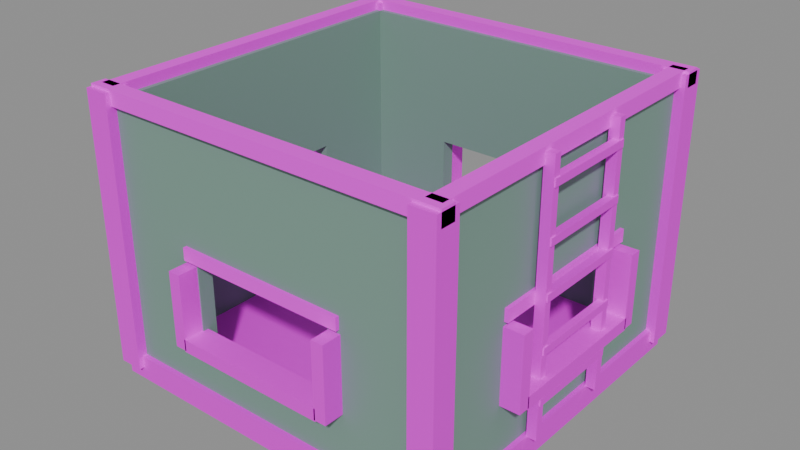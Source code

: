 # Source: bin.blend  (saved by Blender 5.2.45; exported with 4.5.12 LTS)
import bpy
from mathutils import Matrix  # noqa: F401  (used for matrix-valued properties, if any)

bpy.ops.wm.read_factory_settings(use_empty=True)
scene = bpy.context.scene
scene.name = 'Scene'

# ---- images (referenced by path relative to the original .blend; pixels are not part of the script)
import os
ASSET_DIR = os.environ.get("B2B_ASSET_DIR", "")  # directory of the original .blend (textures are referenced by path, not embedded)
HERE = os.path.dirname(os.path.abspath(__file__))  # packed textures are extracted next to this script under _unpacked/

def load_image(name, relpath, width, height, colorspace="sRGB"):
    """Load a texture the original file referenced (path relative to the .blend, or extracted next to this script)."""
    p = next((c for c in (os.path.join(HERE, relpath), os.path.join(ASSET_DIR, relpath)) if relpath and os.path.exists(c)), "")
    if p:
        img = bpy.data.images.load(p, check_existing=True)
        img.name = name
    else:  # same state as the original file: an image datablock whose file is absent (Cycles renders it pink)
        img = bpy.data.images.new(name, width, height)
        img.source = "FILE"
        img.filepath = "//" + (relpath or name)
    img.colorspace_settings.name = colorspace
    return img
img_t_qd_steelplate_png = load_image('T_QD_SteelPlate.png', 'T_QD_SteelPlate.png', 1024, 1024, 'sRGB')
img_t_qd_hazard_png = load_image('T_QD_Hazard.png', 'T_QD_Hazard.png', 1024, 1024, 'sRGB')

# ---- materials (node trees are filled in below, after node groups)
mat_steelplate = bpy.data.materials.new('SteelPlate')
mat_steelplate.diffuse_color = (0.38, 0.4, 0.42, 1.0)
mat_steelgreen = bpy.data.materials.new('SteelGreen')
mat_steelgreen.diffuse_color = (0.22, 0.36, 0.3, 1.0)
mat_hazard = bpy.data.materials.new('Hazard')
mat_hazard.diffuse_color = (0.45, 0.38, 0.2, 1.0)

# ---- material node trees
mat_steelplate.use_nodes = True; mat_steelplate.node_tree.nodes.clear()
_N = mat_steelplate.node_tree.nodes; _L = mat_steelplate.node_tree.links
n0 = _N.new('ShaderNodeOutputMaterial'); n0.name = 'Material Output'; n0.location = (0, 0)
n1 = _N.new('ShaderNodeBsdfPrincipled'); n1.name = 'Principled BSDF'; n1.location = (0, 0)
n1.inputs[1].default_value = 0.2
n1.inputs[2].default_value = 0.65
n1.inputs[10].default_value = 0.005
n2 = _N.new('ShaderNodeVertexColor'); n2.name = 'Color Attribute'; n2.location = (0, 0)
n2.layer_name = 'Col'
n3 = _N.new('ShaderNodeMix'); n3.name = 'Mix'; n3.location = (0, 0)
n3.data_type = 'RGBA'
n3.blend_type = 'MULTIPLY'
n3.inputs[0].default_value = 1.0
n4 = _N.new('ShaderNodeTexImage'); n4.name = 'Image Texture'; n4.location = (0, 0)
n4.image = img_t_qd_steelplate_png
n4.interpolation = 'Closest'
_L.new(n1.outputs[0], n0.inputs[0])
_L.new(n2.outputs[0], n3.inputs[7])
_L.new(n4.outputs[0], n3.inputs[6])
_L.new(n3.outputs[2], n1.inputs[0])
n0.is_active_output = True
mat_steelgreen.use_nodes = True; mat_steelgreen.node_tree.nodes.clear()
_N = mat_steelgreen.node_tree.nodes; _L = mat_steelgreen.node_tree.links
n0 = _N.new('ShaderNodeOutputMaterial'); n0.name = 'Material Output'; n0.location = (0, 0)
n1 = _N.new('ShaderNodeBsdfPrincipled'); n1.name = 'Principled BSDF'; n1.location = (0, 0)
n1.inputs[1].default_value = 0.2
n1.inputs[2].default_value = 0.8
n1.inputs[10].default_value = 0.005
n2 = _N.new('ShaderNodeVertexColor'); n2.name = 'Color Attribute'; n2.location = (0, 0)
n2.layer_name = 'Col'
n3 = _N.new('ShaderNodeMix'); n3.name = 'Mix'; n3.location = (0, 0)
n3.data_type = 'RGBA'
n3.blend_type = 'MULTIPLY'
n3.inputs[0].default_value = 1.0
n3.inputs[6].default_value = (0.22, 0.36, 0.3, 1.0)
_L.new(n1.outputs[0], n0.inputs[0])
_L.new(n2.outputs[0], n3.inputs[7])
_L.new(n3.outputs[2], n1.inputs[0])
n0.is_active_output = True
mat_hazard.use_nodes = True; mat_hazard.node_tree.nodes.clear()
_N = mat_hazard.node_tree.nodes; _L = mat_hazard.node_tree.links
n0 = _N.new('ShaderNodeOutputMaterial'); n0.name = 'Material Output'; n0.location = (0, 0)
n1 = _N.new('ShaderNodeBsdfPrincipled'); n1.name = 'Principled BSDF'; n1.location = (0, 0)
n1.inputs[2].default_value = 0.8
n1.inputs[10].default_value = 0.005
n2 = _N.new('ShaderNodeVertexColor'); n2.name = 'Color Attribute'; n2.location = (0, 0)
n2.layer_name = 'Col'
n3 = _N.new('ShaderNodeMix'); n3.name = 'Mix'; n3.location = (0, 0)
n3.data_type = 'RGBA'
n3.blend_type = 'MULTIPLY'
n3.inputs[0].default_value = 1.0
n4 = _N.new('ShaderNodeTexImage'); n4.name = 'Image Texture'; n4.location = (0, 0)
n4.image = img_t_qd_hazard_png
n4.interpolation = 'Closest'
_L.new(n1.outputs[0], n0.inputs[0])
_L.new(n2.outputs[0], n3.inputs[7])
_L.new(n4.outputs[0], n3.inputs[6])
_L.new(n3.outputs[2], n1.inputs[0])
n0.is_active_output = True

# ---- meshes
me_body_steelplate = bpy.data.meshes.new('Body_SteelPlate')
me_body_steelplate.from_pydata([(-0.73, 0.73, 0.0), (0.73, 0.73, 0.0), (0.73, -0.73, 0.0), (-0.73, -0.73, 0.0), (-0.73, 0.73, 0.1), (0.73, 0.73, 0.1), (0.73, -0.73, 0.1), (-0.73, -0.73, 0.1), (-0.75, 0.75, 0.05), (-0.65, 0.75, 0.05), (-0.65, 0.65, 0.05), (-0.75, 0.65, 0.05), (-0.75, 0.75, 1.15), (-0.65, 0.75, 1.15), (-0.65, 0.65, 1.15), (-0.75, 0.65, 1.15), (-0.75, -0.65, 0.05), (-0.65, -0.65, 0.05), (-0.65, -0.75, 0.05), (-0.75, -0.75, 0.05), (-0.75, -0.65, 1.15), (-0.65, -0.65, 1.15), (-0.65, -0.75, 1.15), (-0.75, -0.75, 1.15), (0.65, 0.75, 0.05), (0.75, 0.75, 0.05), (0.75, 0.65, 0.05), (0.65, 0.65, 0.05), (0.65, 0.75, 1.15), (0.75, 0.75, 1.15), (0.75, 0.65, 1.15), (0.65, 0.65, 1.15), (0.65, -0.65, 0.05), (0.75, -0.65, 0.05), (0.75, -0.75, 0.05), (0.65, -0.75, 0.05), (0.65, -0.65, 1.15), (0.75, -0.65, 1.15), (0.75, -0.75, 1.15), (0.65, -0.75, 1.15), (0.69, 0.31, 0.295), (0.79, 0.31, 0.295), (0.79, -0.31, 0.295), (0.69, -0.31, 0.295), (0.69, 0.31, 0.345), (0.79, 0.31, 0.345), (0.79, -0.31, 0.345), (0.69, -0.31, 0.345), (0.69, 0.355, 0.3), (0.79, 0.355, 0.3), (0.79, 0.305, 0.3), (0.69, 0.305, 0.3), (0.69, 0.355, 0.6), (0.79, 0.355, 0.6), (0.79, 0.305, 0.6), (0.69, 0.305, 0.6), (0.69, -0.305, 0.3), (0.79, -0.305, 0.3), (0.79, -0.355, 0.3), (0.69, -0.355, 0.3), (0.69, -0.305, 0.6), (0.79, -0.305, 0.6), (0.79, -0.355, 0.6), (0.69, -0.355, 0.6), (-0.79, 0.31, 0.295), (-0.69, 0.31, 0.295), (-0.69, -0.31, 0.295), (-0.79, -0.31, 0.295), (-0.79, 0.31, 0.345), (-0.69, 0.31, 0.345), (-0.69, -0.31, 0.345), (-0.79, -0.31, 0.345), (-0.79, 0.355, 0.3), (-0.69, 0.355, 0.3), (-0.69, 0.305, 0.3), (-0.79, 0.305, 0.3), (-0.79, 0.355, 0.6), (-0.69, 0.355, 0.6), (-0.69, 0.305, 0.6), (-0.79, 0.305, 0.6), (-0.79, -0.305, 0.3), (-0.69, -0.305, 0.3), (-0.69, -0.355, 0.3), (-0.79, -0.355, 0.3), (-0.79, -0.305, 0.6), (-0.69, -0.305, 0.6), (-0.69, -0.355, 0.6), (-0.79, -0.355, 0.6), (-0.31, -0.69, 0.295), (0.31, -0.69, 0.295), (0.31, -0.79, 0.295), (-0.31, -0.79, 0.295), (-0.31, -0.69, 0.345), (0.31, -0.69, 0.345), (0.31, -0.79, 0.345), (-0.31, -0.79, 0.345), (-0.355, -0.69, 0.3), (-0.305, -0.69, 0.3), (-0.305, -0.79, 0.3), (-0.355, -0.79, 0.3), (-0.355, -0.69, 0.6), (-0.305, -0.69, 0.6), (-0.305, -0.79, 0.6), (-0.355, -0.79, 0.6), (0.305, -0.69, 0.3), (0.355, -0.69, 0.3), (0.355, -0.79, 0.3), (0.305, -0.79, 0.3), (0.305, -0.69, 0.6), (0.355, -0.69, 0.6), (0.355, -0.79, 0.6), (0.305, -0.79, 0.6), (-0.31, 0.79, 0.295), (0.31, 0.79, 0.295), (0.31, 0.69, 0.295), (-0.31, 0.69, 0.295), (-0.31, 0.79, 0.345), (0.31, 0.79, 0.345), (0.31, 0.69, 0.345), (-0.31, 0.69, 0.345), (-0.355, 0.79, 0.3), (-0.305, 0.79, 0.3), (-0.305, 0.69, 0.3), (-0.355, 0.69, 0.3), (-0.355, 0.79, 0.6), (-0.305, 0.79, 0.6), (-0.305, 0.69, 0.6), (-0.355, 0.69, 0.6), (0.305, 0.79, 0.3), (0.355, 0.79, 0.3), (0.355, 0.69, 0.3), (0.305, 0.69, 0.3), (0.305, 0.79, 0.6), (0.355, 0.79, 0.6), (0.355, 0.69, 0.6), (0.305, 0.69, 0.6), (0.725, 0.205, 0.095), (0.765, 0.205, 0.095), (0.765, 0.175, 0.095), (0.725, 0.175, 0.095), (0.725, 0.205, 1.145), (0.765, 0.205, 1.145), (0.765, 0.175, 1.145), (0.725, 0.175, 1.145), (0.725, -0.175, 0.095), (0.765, -0.175, 0.095), (0.765, -0.205, 0.095), (0.725, -0.205, 0.095), (0.725, -0.175, 1.145), (0.765, -0.175, 1.145), (0.765, -0.205, 1.145), (0.725, -0.205, 1.145), (0.74, 0.2, 0.235), (0.77, 0.2, 0.235), (0.77, -0.2, 0.235), (0.74, -0.2, 0.235), (0.74, 0.2, 0.265), (0.77, 0.2, 0.265), (0.77, -0.2, 0.265), (0.74, -0.2, 0.265), (0.74, 0.2, 0.435), (0.77, 0.2, 0.435), (0.77, -0.2, 0.435), (0.74, -0.2, 0.435), (0.74, 0.2, 0.465), (0.77, 0.2, 0.465), (0.77, -0.2, 0.465), (0.74, -0.2, 0.465), (0.74, 0.2, 0.635), (0.77, 0.2, 0.635), (0.77, -0.2, 0.635), (0.74, -0.2, 0.635), (0.74, 0.2, 0.665), (0.77, 0.2, 0.665), (0.77, -0.2, 0.665), (0.74, -0.2, 0.665), (0.74, 0.2, 0.835), (0.77, 0.2, 0.835), (0.77, -0.2, 0.835), (0.74, -0.2, 0.835), (0.74, 0.2, 0.865), (0.77, 0.2, 0.865), (0.77, -0.2, 0.865), (0.74, -0.2, 0.865), (0.74, 0.2, 1.035), (0.77, 0.2, 1.035), (0.77, -0.2, 1.035), (0.74, -0.2, 1.035), (0.74, 0.2, 1.065), (0.77, 0.2, 1.065), (0.77, -0.2, 1.065), (0.74, -0.2, 1.065)], [], [(0, 1, 2, 3), (4, 7, 6, 5), (0, 4, 5, 1), (1, 5, 6, 2), (2, 6, 7, 3), (3, 7, 4, 0), (8, 9, 10, 11), (12, 15, 14, 13), (8, 12, 13, 9), (9, 13, 14, 10), (10, 14, 15, 11), (11, 15, 12, 8), (16, 17, 18, 19), (20, 23, 22, 21), (16, 20, 21, 17), (17, 21, 22, 18), (18, 22, 23, 19), (19, 23, 20, 16), (24, 25, 26, 27), (28, 31, 30, 29), (24, 28, 29, 25), (25, 29, 30, 26), (26, 30, 31, 27), (27, 31, 28, 24), (32, 33, 34, 35), (36, 39, 38, 37), (32, 36, 37, 33), (33, 37, 38, 34), (34, 38, 39, 35), (35, 39, 36, 32), (40, 41, 42, 43), (44, 47, 46, 45), (40, 44, 45, 41), (41, 45, 46, 42), (42, 46, 47, 43), (43, 47, 44, 40), (48, 49, 50, 51), (52, 55, 54, 53), (48, 52, 53, 49), (49, 53, 54, 50), (50, 54, 55, 51), (51, 55, 52, 48), (56, 57, 58, 59), (60, 63, 62, 61), (56, 60, 61, 57), (57, 61, 62, 58), (58, 62, 63, 59), (59, 63, 60, 56), (64, 65, 66, 67), (68, 71, 70, 69), (64, 68, 69, 65), (65, 69, 70, 66), (66, 70, 71, 67), (67, 71, 68, 64), (72, 73, 74, 75), (76, 79, 78, 77), (72, 76, 77, 73), (73, 77, 78, 74), (74, 78, 79, 75), (75, 79, 76, 72), (80, 81, 82, 83), (84, 87, 86, 85), (80, 84, 85, 81), (81, 85, 86, 82), (82, 86, 87, 83), (83, 87, 84, 80), (88, 89, 90, 91), (92, 95, 94, 93), (88, 92, 93, 89), (89, 93, 94, 90), (90, 94, 95, 91), (91, 95, 92, 88), (96, 97, 98, 99), (100, 103, 102, 101), (96, 100, 101, 97), (97, 101, 102, 98), (98, 102, 103, 99), (99, 103, 100, 96), (104, 105, 106, 107), (108, 111, 110, 109), (104, 108, 109, 105), (105, 109, 110, 106), (106, 110, 111, 107), (107, 111, 108, 104), (112, 113, 114, 115), (116, 119, 118, 117), (112, 116, 117, 113), (113, 117, 118, 114), (114, 118, 119, 115), (115, 119, 116, 112), (120, 121, 122, 123), (124, 127, 126, 125), (120, 124, 125, 121), (121, 125, 126, 122), (122, 126, 127, 123), (123, 127, 124, 120), (128, 129, 130, 131), (132, 135, 134, 133), (128, 132, 133, 129), (129, 133, 134, 130), (130, 134, 135, 131), (131, 135, 132, 128), (136, 137, 138, 139), (140, 143, 142, 141), (136, 140, 141, 137), (137, 141, 142, 138), (138, 142, 143, 139), (139, 143, 140, 136), (144, 145, 146, 147), (148, 151, 150, 149), (144, 148, 149, 145), (145, 149, 150, 146), (146, 150, 151, 147), (147, 151, 148, 144), (152, 153, 154, 155), (156, 159, 158, 157), (152, 156, 157, 153), (153, 157, 158, 154), (154, 158, 159, 155), (155, 159, 156, 152), (160, 161, 162, 163), (164, 167, 166, 165), (160, 164, 165, 161), (161, 165, 166, 162), (162, 166, 167, 163), (163, 167, 164, 160), (168, 169, 170, 171), (172, 175, 174, 173), (168, 172, 173, 169), (169, 173, 174, 170), (170, 174, 175, 171), (171, 175, 172, 168), (176, 177, 178, 179), (180, 183, 182, 181), (176, 180, 181, 177), (177, 181, 182, 178), (178, 182, 183, 179), (179, 183, 180, 176), (184, 185, 186, 187), (188, 191, 190, 189), (184, 188, 189, 185), (185, 189, 190, 186), (186, 190, 191, 187), (187, 191, 188, 184)])
_uv = me_body_steelplate.uv_layers.new(name='UVMap')
_uv.uv.foreach_set('vector', [0.73, 0.73, -0.73, 0.73, -0.73, -0.73, 0.73, -0.73, -0.73, 0.73, -0.73, -0.73, 0.73, -0.73, 0.73, 0.73, -0.73, 0.0, -0.73, 0.1, 0.73, 0.1, 0.73, 0.0, -0.73, 0.0, -0.73, 0.1, 0.73, 0.1, 0.73, 0.0, -0.73, 0.0, -0.73, 0.1, 0.73, 0.1, 0.73, 0.0, -0.73, 0.0, -0.73, 0.1, 0.73, 0.1, 0.73, 0.0, 0.75, 0.75, 0.65, 0.75, 0.65, 0.65, 0.75, 0.65, -0.75, 0.75, -0.75, 0.65, -0.65, 0.65, -0.65, 0.75, -0.75, 0.05, -0.75, 1.15, -0.65, 1.15, -0.65, 0.05, -0.75, 0.05, -0.75, 1.15, -0.65, 1.15, -0.65, 0.05, 0.65, 0.05, 0.65, 1.15, 0.75, 1.15, 0.75, 0.05, 0.65, 0.05, 0.65, 1.15, 0.75, 1.15, 0.75, 0.05, 0.75, -0.65, 0.65, -0.65, 0.65, -0.75, 0.75, -0.75, -0.75, -0.65, -0.75, -0.75, -0.65, -0.75, -0.65, -0.65, -0.75, 0.05, -0.75, 1.15, -0.65, 1.15, -0.65, 0.05, 0.65, 0.05, 0.65, 1.15, 0.75, 1.15, 0.75, 0.05, 0.65, 0.05, 0.65, 1.15, 0.75, 1.15, 0.75, 0.05, -0.75, 0.05, -0.75, 1.15, -0.65, 1.15, -0.65, 0.05, -0.65, 0.75, -0.75, 0.75, -0.75, 0.65, -0.65, 0.65, 0.65, 0.75, 0.65, 0.65, 0.75, 0.65, 0.75, 0.75, 0.65, 0.05, 0.65, 1.15, 0.75, 1.15, 0.75, 0.05, -0.75, 0.05, -0.75, 1.15, -0.65, 1.15, -0.65, 0.05, -0.75, 0.05, -0.75, 1.15, -0.65, 1.15, -0.65, 0.05, 0.65, 0.05, 0.65, 1.15, 0.75, 1.15, 0.75, 0.05, -0.65, -0.65, -0.75, -0.65, -0.75, -0.75, -0.65, -0.75, 0.65, -0.65, 0.65, -0.75, 0.75, -0.75, 0.75, -0.65, 0.65, 0.05, 0.65, 1.15, 0.75, 1.15, 0.75, 0.05, 0.65, 0.05, 0.65, 1.15, 0.75, 1.15, 0.75, 0.05, -0.75, 0.05, -0.75, 1.15, -0.65, 1.15, -0.65, 0.05, -0.75, 0.05, -0.75, 1.15, -0.65, 1.15, -0.65, 0.05, -0.69, 0.31, -0.79, 0.31, -0.79, -0.31, -0.69, -0.31, 0.69, 0.31, 0.69, -0.31, 0.79, -0.31, 0.79, 0.31, 0.69, 0.295, 0.69, 0.345, 0.79, 0.345, 0.79, 0.295, -0.31, 0.295, -0.31, 0.345, 0.31, 0.345, 0.31, 0.295, -0.79, 0.295, -0.79, 0.345, -0.69, 0.345, -0.69, 0.295, -0.31, 0.295, -0.31, 0.345, 0.31, 0.345, 0.31, 0.295, -0.69, 0.355, -0.79, 0.355, -0.79, 0.305, -0.69, 0.305, 0.69, 0.355, 0.69, 0.305, 0.79, 0.305, 0.79, 0.355, 0.69, 0.3, 0.69, 0.6, 0.79, 0.6, 0.79, 0.3, -0.355, 0.3, -0.355, 0.6, -0.305, 0.6, -0.305, 0.3, -0.79, 0.3, -0.79, 0.6, -0.69, 0.6, -0.69, 0.3, 0.305, 0.3, 0.305, 0.6, 0.355, 0.6, 0.355, 0.3, -0.69, -0.305, -0.79, -0.305, -0.79, -0.355, -0.69, -0.355, 0.69, -0.305, 0.69, -0.355, 0.79, -0.355, 0.79, -0.305, 0.69, 0.3, 0.69, 0.6, 0.79, 0.6, 0.79, 0.3, 0.305, 0.3, 0.305, 0.6, 0.355, 0.6, 0.355, 0.3, -0.79, 0.3, -0.79, 0.6, -0.69, 0.6, -0.69, 0.3, -0.355, 0.3, -0.355, 0.6, -0.305, 0.6, -0.305, 0.3, 0.79, 0.31, 0.69, 0.31, 0.69, -0.31, 0.79, -0.31, -0.79, 0.31, -0.79, -0.31, -0.69, -0.31, -0.69, 0.31, -0.79, 0.295, -0.79, 0.345, -0.69, 0.345, -0.69, 0.295, -0.31, 0.295, -0.31, 0.345, 0.31, 0.345, 0.31, 0.295, 0.69, 0.295, 0.69, 0.345, 0.79, 0.345, 0.79, 0.295, -0.31, 0.295, -0.31, 0.345, 0.31, 0.345, 0.31, 0.295, 0.79, 0.355, 0.69, 0.355, 0.69, 0.305, 0.79, 0.305, -0.79, 0.355, -0.79, 0.305, -0.69, 0.305, -0.69, 0.355, -0.79, 0.3, -0.79, 0.6, -0.69, 0.6, -0.69, 0.3, -0.355, 0.3, -0.355, 0.6, -0.305, 0.6, -0.305, 0.3, 0.69, 0.3, 0.69, 0.6, 0.79, 0.6, 0.79, 0.3, 0.305, 0.3, 0.305, 0.6, 0.355, 0.6, 0.355, 0.3, 0.79, -0.305, 0.69, -0.305, 0.69, -0.355, 0.79, -0.355, -0.79, -0.305, -0.79, -0.355, -0.69, -0.355, -0.69, -0.305, -0.79, 0.3, -0.79, 0.6, -0.69, 0.6, -0.69, 0.3, 0.305, 0.3, 0.305, 0.6, 0.355, 0.6, 0.355, 0.3, 0.69, 0.3, 0.69, 0.6, 0.79, 0.6, 0.79, 0.3, -0.355, 0.3, -0.355, 0.6, -0.305, 0.6, -0.305, 0.3, 0.31, -0.69, -0.31, -0.69, -0.31, -0.79, 0.31, -0.79, -0.31, -0.69, -0.31, -0.79, 0.31, -0.79, 0.31, -0.69, -0.31, 0.295, -0.31, 0.345, 0.31, 0.345, 0.31, 0.295, 0.69, 0.295, 0.69, 0.345, 0.79, 0.345, 0.79, 0.295, -0.31, 0.295, -0.31, 0.345, 0.31, 0.345, 0.31, 0.295, -0.79, 0.295, -0.79, 0.345, -0.69, 0.345, -0.69, 0.295, 0.355, -0.69, 0.305, -0.69, 0.305, -0.79, 0.355, -0.79, -0.355, -0.69, -0.355, -0.79, -0.305, -0.79, -0.305, -0.69, -0.355, 0.3, -0.355, 0.6, -0.305, 0.6, -0.305, 0.3, 0.69, 0.3, 0.69, 0.6, 0.79, 0.6, 0.79, 0.3, 0.305, 0.3, 0.305, 0.6, 0.355, 0.6, 0.355, 0.3, -0.79, 0.3, -0.79, 0.6, -0.69, 0.6, -0.69, 0.3, -0.305, -0.69, -0.355, -0.69, -0.355, -0.79, -0.305, -0.79, 0.305, -0.69, 0.305, -0.79, 0.355, -0.79, 0.355, -0.69, 0.305, 0.3, 0.305, 0.6, 0.355, 0.6, 0.355, 0.3, 0.69, 0.3, 0.69, 0.6, 0.79, 0.6, 0.79, 0.3, -0.355, 0.3, -0.355, 0.6, -0.305, 0.6, -0.305, 0.3, -0.79, 0.3, -0.79, 0.6, -0.69, 0.6, -0.69, 0.3, 0.31, 0.79, -0.31, 0.79, -0.31, 0.69, 0.31, 0.69, -0.31, 0.79, -0.31, 0.69, 0.31, 0.69, 0.31, 0.79, -0.31, 0.295, -0.31, 0.345, 0.31, 0.345, 0.31, 0.295, -0.79, 0.295, -0.79, 0.345, -0.69, 0.345, -0.69, 0.295, -0.31, 0.295, -0.31, 0.345, 0.31, 0.345, 0.31, 0.295, 0.69, 0.295, 0.69, 0.345, 0.79, 0.345, 0.79, 0.295, 0.355, 0.79, 0.305, 0.79, 0.305, 0.69, 0.355, 0.69, -0.355, 0.79, -0.355, 0.69, -0.305, 0.69, -0.305, 0.79, -0.355, 0.3, -0.355, 0.6, -0.305, 0.6, -0.305, 0.3, -0.79, 0.3, -0.79, 0.6, -0.69, 0.6, -0.69, 0.3, 0.305, 0.3, 0.305, 0.6, 0.355, 0.6, 0.355, 0.3, 0.69, 0.3, 0.69, 0.6, 0.79, 0.6, 0.79, 0.3, -0.305, 0.79, -0.355, 0.79, -0.355, 0.69, -0.305, 0.69, 0.305, 0.79, 0.305, 0.69, 0.355, 0.69, 0.355, 0.79, 0.305, 0.3, 0.305, 0.6, 0.355, 0.6, 0.355, 0.3, -0.79, 0.3, -0.79, 0.6, -0.69, 0.6, -0.69, 0.3, -0.355, 0.3, -0.355, 0.6, -0.305, 0.6, -0.305, 0.3, 0.69, 0.3, 0.69, 0.6, 0.79, 0.6, 0.79, 0.3, -0.725, 0.205, -0.765, 0.205, -0.765, 0.175, -0.725, 0.175, 0.725, 0.205, 0.725, 0.175, 0.765, 0.175, 0.765, 0.205, 0.725, 0.095, 0.725, 1.145, 0.765, 1.145, 0.765, 0.095, -0.205, 0.095, -0.205, 1.145, -0.175, 1.145, -0.175, 0.095, -0.765, 0.095, -0.765, 1.145, -0.725, 1.145, -0.725, 0.095, 0.175, 0.095, 0.175, 1.145, 0.205, 1.145, 0.205, 0.095, -0.725, -0.175, -0.765, -0.175, -0.765, -0.205, -0.725, -0.205, 0.725, -0.175, 0.725, -0.205, 0.765, -0.205, 0.765, -0.175, 0.725, 0.095, 0.725, 1.145, 0.765, 1.145, 0.765, 0.095, 0.175, 0.095, 0.175, 1.145, 0.205, 1.145, 0.205, 0.095, -0.765, 0.095, -0.765, 1.145, -0.725, 1.145, -0.725, 0.095, -0.205, 0.095, -0.205, 1.145, -0.175, 1.145, -0.175, 0.095, -0.74, 0.2, -0.77, 0.2, -0.77, -0.2, -0.74, -0.2, 0.74, 0.2, 0.74, -0.2, 0.77, -0.2, 0.77, 0.2, 0.74, 0.235, 0.74, 0.265, 0.77, 0.265, 0.77, 0.235, -0.2, 0.235, -0.2, 0.265, 0.2, 0.265, 0.2, 0.235, -0.77, 0.235, -0.77, 0.265, -0.74, 0.265, -0.74, 0.235, -0.2, 0.235, -0.2, 0.265, 0.2, 0.265, 0.2, 0.235, -0.74, 0.2, -0.77, 0.2, -0.77, -0.2, -0.74, -0.2, 0.74, 0.2, 0.74, -0.2, 0.77, -0.2, 0.77, 0.2, 0.74, 0.435, 0.74, 0.465, 0.77, 0.465, 0.77, 0.435, -0.2, 0.435, -0.2, 0.465, 0.2, 0.465, 0.2, 0.435, -0.77, 0.435, -0.77, 0.465, -0.74, 0.465, -0.74, 0.435, -0.2, 0.435, -0.2, 0.465, 0.2, 0.465, 0.2, 0.435, -0.74, 0.2, -0.77, 0.2, -0.77, -0.2, -0.74, -0.2, 0.74, 0.2, 0.74, -0.2, 0.77, -0.2, 0.77, 0.2, 0.74, 0.635, 0.74, 0.665, 0.77, 0.665, 0.77, 0.635, -0.2, 0.635, -0.2, 0.665, 0.2, 0.665, 0.2, 0.635, -0.77, 0.635, -0.77, 0.665, -0.74, 0.665, -0.74, 0.635, -0.2, 0.635, -0.2, 0.665, 0.2, 0.665, 0.2, 0.635, -0.74, 0.2, -0.77, 0.2, -0.77, -0.2, -0.74, -0.2, 0.74, 0.2, 0.74, -0.2, 0.77, -0.2, 0.77, 0.2, 0.74, 0.835, 0.74, 0.865, 0.77, 0.865, 0.77, 0.835, -0.2, 0.835, -0.2, 0.865, 0.2, 0.865, 0.2, 0.835, -0.77, 0.835, -0.77, 0.865, -0.74, 0.865, -0.74, 0.835, -0.2, 0.835, -0.2, 0.865, 0.2, 0.865, 0.2, 0.835, -0.74, 0.2, -0.77, 0.2, -0.77, -0.2, -0.74, -0.2, 0.74, 0.2, 0.74, -0.2, 0.77, -0.2, 0.77, 0.2, 0.74, 1.035, 0.74, 1.065, 0.77, 1.065, 0.77, 1.035, -0.2, 1.035, -0.2, 1.065, 0.2, 1.065, 0.2, 1.035, -0.77, 1.035, -0.77, 1.065, -0.74, 1.065, -0.74, 1.035, -0.2, 1.035, -0.2, 1.065, 0.2, 1.065, 0.2, 1.035])
_ca = me_body_steelplate.color_attributes.new('Col', 'BYTE_COLOR', 'CORNER')
_ca.data.foreach_set('color', [1.0, 1.0, 1.0, 1.0, 1.0, 1.0, 1.0, 1.0, 1.0, 1.0, 1.0, 1.0, 1.0, 1.0, 1.0, 1.0, 1.0, 1.0, 1.0, 1.0, 1.0, 1.0, 1.0, 1.0, 1.0, 1.0, 1.0, 1.0, 1.0, 1.0, 1.0, 1.0, 1.0, 1.0, 1.0, 1.0, 1.0, 1.0, 1.0, 1.0, 1.0, 1.0, 1.0, 1.0, 1.0, 1.0, 1.0, 1.0, 1.0, 1.0, 1.0, 1.0, 1.0, 1.0, 1.0, 1.0, 1.0, 1.0, 1.0, 1.0, 1.0, 1.0, 1.0, 1.0, 1.0, 1.0, 1.0, 1.0, 1.0, 1.0, 1.0, 1.0, 1.0, 1.0, 1.0, 1.0, 1.0, 1.0, 1.0, 1.0, 1.0, 1.0, 1.0, 1.0, 1.0, 1.0, 1.0, 1.0, 1.0, 1.0, 1.0, 1.0, 1.0, 1.0, 1.0, 1.0, 1.0, 1.0, 1.0, 1.0, 1.0, 1.0, 1.0, 1.0, 1.0, 1.0, 1.0, 1.0, 1.0, 1.0, 1.0, 1.0, 1.0, 1.0, 1.0, 1.0, 1.0, 1.0, 1.0, 1.0, 1.0, 1.0, 1.0, 1.0, 1.0, 1.0, 1.0, 1.0, 1.0, 1.0, 1.0, 1.0, 1.0, 1.0, 1.0, 1.0, 1.0, 1.0, 1.0, 1.0, 1.0, 1.0, 1.0, 1.0, 1.0, 1.0, 1.0, 1.0, 1.0, 1.0, 1.0, 1.0, 1.0, 1.0, 1.0, 1.0, 1.0, 1.0, 1.0, 1.0, 1.0, 1.0, 1.0, 1.0, 1.0, 1.0, 1.0, 1.0, 1.0, 1.0, 1.0, 1.0, 1.0, 1.0, 1.0, 1.0, 1.0, 1.0, 1.0, 1.0, 1.0, 1.0, 1.0, 1.0, 1.0, 1.0, 1.0, 1.0, 1.0, 1.0, 1.0, 1.0, 1.0, 1.0, 1.0, 1.0, 1.0, 1.0, 1.0, 1.0, 1.0, 1.0, 1.0, 1.0, 1.0, 1.0, 1.0, 1.0, 1.0, 1.0, 1.0, 1.0, 1.0, 1.0, 1.0, 1.0, 1.0, 1.0, 1.0, 1.0, 1.0, 1.0, 1.0, 1.0, 1.0, 1.0, 1.0, 1.0, 1.0, 1.0, 1.0, 1.0, 1.0, 1.0, 1.0, 1.0, 1.0, 1.0, 1.0, 1.0, 1.0, 1.0, 1.0, 1.0, 1.0, 1.0, 1.0, 1.0, 1.0, 1.0, 1.0, 1.0, 1.0, 1.0, 1.0, 1.0, 1.0, 1.0, 1.0, 1.0, 1.0, 1.0, 1.0, 1.0, 1.0, 1.0, 1.0, 1.0, 1.0, 1.0, 1.0, 1.0, 1.0, 1.0, 1.0, 1.0, 1.0, 1.0, 1.0, 1.0, 1.0, 1.0, 1.0, 1.0, 1.0, 1.0, 1.0, 1.0, 1.0, 1.0, 1.0, 1.0, 1.0, 1.0, 1.0, 1.0, 1.0, 1.0, 1.0, 1.0, 1.0, 1.0, 1.0, 1.0, 1.0, 1.0, 1.0, 1.0, 1.0, 1.0, 1.0, 1.0, 1.0, 1.0, 1.0, 1.0, 1.0, 1.0, 1.0, 1.0, 1.0, 1.0, 1.0, 1.0, 1.0, 1.0, 1.0, 1.0, 1.0, 1.0, 1.0, 1.0, 1.0, 1.0, 1.0, 1.0, 1.0, 1.0, 1.0, 1.0, 1.0, 1.0, 1.0, 1.0, 1.0, 1.0, 1.0, 1.0, 1.0, 1.0, 1.0, 1.0, 1.0, 1.0, 1.0, 1.0, 1.0, 1.0, 1.0, 1.0, 1.0, 1.0, 1.0, 1.0, 1.0, 1.0, 1.0, 1.0, 1.0, 1.0, 1.0, 1.0, 1.0, 1.0, 1.0, 1.0, 1.0, 1.0, 1.0, 1.0, 1.0, 1.0, 1.0, 1.0, 1.0, 1.0, 1.0, 1.0, 1.0, 1.0, 1.0, 1.0, 1.0, 1.0, 1.0, 1.0, 1.0, 1.0, 1.0, 1.0, 1.0, 1.0, 1.0, 1.0, 1.0, 1.0, 1.0, 1.0, 1.0, 1.0, 1.0, 1.0, 1.0, 1.0, 1.0, 1.0, 1.0, 1.0, 1.0, 1.0, 1.0, 1.0, 1.0, 1.0, 1.0, 1.0, 1.0, 1.0, 1.0, 1.0, 1.0, 1.0, 1.0, 1.0, 1.0, 1.0, 1.0, 1.0, 1.0, 1.0, 1.0, 1.0, 1.0, 1.0, 1.0, 1.0, 1.0, 1.0, 1.0, 1.0, 1.0, 1.0, 1.0, 1.0, 1.0, 1.0, 1.0, 1.0, 1.0, 1.0, 1.0, 1.0, 1.0, 1.0, 1.0, 1.0, 1.0, 1.0, 1.0, 1.0, 1.0, 1.0, 1.0, 1.0, 1.0, 1.0, 1.0, 1.0, 1.0, 1.0, 1.0, 1.0, 1.0, 1.0, 1.0, 1.0, 1.0, 1.0, 1.0, 1.0, 1.0, 1.0, 1.0, 1.0, 1.0, 1.0, 1.0, 1.0, 1.0, 1.0, 1.0, 1.0, 1.0, 1.0, 1.0, 1.0, 1.0, 1.0, 1.0, 1.0, 1.0, 1.0, 1.0, 1.0, 1.0, 1.0, 1.0, 1.0, 1.0, 1.0, 1.0, 1.0, 1.0, 1.0, 1.0, 1.0, 1.0, 1.0, 1.0, 1.0, 1.0, 1.0, 1.0, 1.0, 1.0, 1.0, 1.0, 1.0, 1.0, 1.0, 1.0, 1.0, 1.0, 1.0, 1.0, 1.0, 1.0, 1.0, 1.0, 1.0, 1.0, 1.0, 1.0, 1.0, 1.0, 1.0, 1.0, 1.0, 1.0, 1.0, 1.0, 1.0, 1.0, 1.0, 1.0, 1.0, 1.0, 1.0, 1.0, 1.0, 1.0, 1.0, 1.0, 1.0, 1.0, 1.0, 1.0, 1.0, 1.0, 1.0, 1.0, 1.0, 1.0, 1.0, 1.0, 1.0, 1.0, 1.0, 1.0, 1.0, 1.0, 1.0, 1.0, 1.0, 1.0, 1.0, 1.0, 1.0, 1.0, 1.0, 1.0, 1.0, 1.0, 1.0, 1.0, 1.0, 1.0, 1.0, 1.0, 1.0, 1.0, 1.0, 1.0, 1.0, 1.0, 1.0, 1.0, 1.0, 1.0, 1.0, 1.0, 1.0, 1.0, 1.0, 1.0, 1.0, 1.0, 1.0, 1.0, 1.0, 1.0, 1.0, 1.0, 1.0, 1.0, 1.0, 1.0, 1.0, 1.0, 1.0, 1.0, 1.0, 1.0, 1.0, 1.0, 1.0, 1.0, 1.0, 1.0, 1.0, 1.0, 1.0, 1.0, 1.0, 1.0, 1.0, 1.0, 1.0, 1.0, 1.0, 1.0, 1.0, 1.0, 1.0, 1.0, 1.0, 1.0, 1.0, 1.0, 1.0, 1.0, 1.0, 1.0, 1.0, 1.0, 1.0, 1.0, 1.0, 1.0, 1.0, 1.0, 1.0, 1.0, 1.0, 1.0, 1.0, 1.0, 1.0, 1.0, 1.0, 1.0, 1.0, 1.0, 1.0, 1.0, 1.0, 1.0, 1.0, 1.0, 1.0, 1.0, 1.0, 1.0, 1.0, 1.0, 1.0, 1.0, 1.0, 1.0, 1.0, 1.0, 1.0, 1.0, 1.0, 1.0, 1.0, 1.0, 1.0, 1.0, 1.0, 1.0, 1.0, 1.0, 1.0, 1.0, 1.0, 1.0, 1.0, 1.0, 1.0, 1.0, 1.0, 1.0, 1.0, 1.0, 1.0, 1.0, 1.0, 1.0, 1.0, 1.0, 1.0, 1.0, 1.0, 1.0, 1.0, 1.0, 1.0, 1.0, 1.0, 1.0, 1.0, 1.0, 1.0, 1.0, 1.0, 1.0, 1.0, 1.0, 1.0, 1.0, 1.0, 1.0, 1.0, 1.0, 1.0, 1.0, 1.0, 1.0, 1.0, 1.0, 1.0, 1.0, 1.0, 1.0, 1.0, 1.0, 1.0, 1.0, 1.0, 1.0, 1.0, 1.0, 1.0, 1.0, 1.0, 1.0, 1.0, 1.0, 1.0, 1.0, 1.0, 1.0, 1.0, 1.0, 1.0, 1.0, 1.0, 1.0, 1.0, 1.0, 1.0, 1.0, 1.0, 1.0, 1.0, 1.0, 1.0, 1.0, 1.0, 1.0, 1.0, 1.0, 1.0, 1.0, 1.0, 1.0, 1.0, 1.0, 1.0, 1.0, 1.0, 1.0, 1.0, 1.0, 1.0, 1.0, 1.0, 1.0, 1.0, 1.0, 1.0, 1.0, 1.0, 1.0, 1.0, 1.0, 1.0, 1.0, 1.0, 1.0, 1.0, 1.0, 1.0, 1.0, 1.0, 1.0, 1.0, 1.0, 1.0, 1.0, 1.0, 1.0, 1.0, 1.0, 1.0, 1.0, 1.0, 1.0, 1.0, 1.0, 1.0, 1.0, 1.0, 1.0, 1.0, 1.0, 1.0, 1.0, 1.0, 1.0, 1.0, 1.0, 1.0, 1.0, 1.0, 1.0, 1.0, 1.0, 1.0, 1.0, 1.0, 1.0, 1.0, 1.0, 1.0, 1.0, 1.0, 1.0, 1.0, 1.0, 1.0, 1.0, 1.0, 1.0, 1.0, 1.0, 1.0, 1.0, 1.0, 1.0, 1.0, 1.0, 1.0, 1.0, 1.0, 1.0, 1.0, 1.0, 1.0, 1.0, 1.0, 1.0, 1.0, 1.0, 1.0, 1.0, 1.0, 1.0, 1.0, 1.0, 1.0, 1.0, 1.0, 1.0, 1.0, 1.0, 1.0, 1.0, 1.0, 1.0, 1.0, 1.0, 1.0, 1.0, 1.0, 1.0, 1.0, 1.0, 1.0, 1.0, 1.0, 1.0, 1.0, 1.0, 1.0, 1.0, 1.0, 1.0, 1.0, 1.0, 1.0, 1.0, 1.0, 1.0, 1.0, 1.0, 1.0, 1.0, 1.0, 1.0, 1.0, 1.0, 1.0, 1.0, 1.0, 1.0, 1.0, 1.0, 1.0, 1.0, 1.0, 1.0, 1.0, 1.0, 1.0, 1.0, 1.0, 1.0, 1.0, 1.0, 1.0, 1.0, 1.0, 1.0, 1.0, 1.0, 1.0, 1.0, 1.0, 1.0, 1.0, 1.0, 1.0, 1.0, 1.0, 1.0, 1.0, 1.0, 1.0, 1.0, 1.0, 1.0, 1.0, 1.0, 1.0, 1.0, 1.0, 1.0, 1.0, 1.0, 1.0, 1.0, 1.0, 1.0, 1.0, 1.0, 1.0, 1.0, 1.0, 1.0, 1.0, 1.0, 1.0, 1.0, 1.0, 1.0, 1.0, 1.0, 1.0, 1.0, 1.0, 1.0, 1.0, 1.0, 1.0, 1.0, 1.0, 1.0, 1.0, 1.0, 1.0, 1.0, 1.0, 1.0, 1.0, 1.0, 1.0, 1.0, 1.0, 1.0, 1.0, 1.0, 1.0, 1.0, 1.0, 1.0, 1.0, 1.0, 1.0, 1.0, 1.0, 1.0, 1.0, 1.0, 1.0, 1.0, 1.0, 1.0, 1.0, 1.0, 1.0, 1.0, 1.0, 1.0, 1.0, 1.0, 1.0, 1.0, 1.0, 1.0, 1.0, 1.0, 1.0, 1.0, 1.0, 1.0, 1.0, 1.0, 1.0, 1.0, 1.0, 1.0, 1.0, 1.0, 1.0, 1.0, 1.0, 1.0, 1.0, 1.0, 1.0, 1.0, 1.0, 1.0, 1.0, 1.0, 1.0, 1.0, 1.0, 1.0, 1.0, 1.0, 1.0, 1.0, 1.0, 1.0, 1.0, 1.0, 1.0, 1.0, 1.0, 1.0, 1.0, 1.0, 1.0, 1.0, 1.0, 1.0, 1.0, 1.0, 1.0, 1.0, 1.0, 1.0, 1.0, 1.0, 1.0, 1.0, 1.0, 1.0, 1.0, 1.0, 1.0, 1.0, 1.0, 1.0, 1.0, 1.0, 1.0, 1.0, 1.0, 1.0, 1.0, 1.0, 1.0, 1.0, 1.0, 1.0, 1.0, 1.0, 1.0, 1.0, 1.0, 1.0, 1.0, 1.0, 1.0, 1.0, 1.0, 1.0, 1.0, 1.0, 1.0, 1.0, 1.0, 1.0, 1.0, 1.0, 1.0, 1.0, 1.0, 1.0, 1.0, 1.0, 1.0, 1.0, 1.0, 1.0, 1.0, 1.0, 1.0, 1.0, 1.0, 1.0, 1.0, 1.0, 1.0, 1.0, 1.0, 1.0, 1.0, 1.0, 1.0, 1.0, 1.0, 1.0, 1.0, 1.0, 1.0, 1.0, 1.0, 1.0, 1.0, 1.0, 1.0, 1.0, 1.0, 1.0, 1.0, 1.0, 1.0, 1.0, 1.0, 1.0, 1.0, 1.0, 1.0, 1.0, 1.0, 1.0, 1.0, 1.0, 1.0, 1.0, 1.0, 1.0, 1.0, 1.0, 1.0, 1.0, 1.0, 1.0, 1.0, 1.0, 1.0, 1.0, 1.0, 1.0, 1.0, 1.0, 1.0, 1.0, 1.0, 1.0, 1.0, 1.0, 1.0, 1.0, 1.0, 1.0, 1.0, 1.0, 1.0, 1.0, 1.0, 1.0, 1.0, 1.0, 1.0, 1.0, 1.0, 1.0, 1.0, 1.0, 1.0, 1.0, 1.0, 1.0, 1.0, 1.0, 1.0, 1.0, 1.0, 1.0, 1.0, 1.0, 1.0, 1.0, 1.0, 1.0, 1.0, 1.0, 1.0, 1.0, 1.0, 1.0, 1.0, 1.0, 1.0, 1.0, 1.0, 1.0, 1.0, 1.0, 1.0, 1.0, 1.0, 1.0, 1.0, 1.0, 1.0, 1.0, 1.0, 1.0, 1.0, 1.0, 1.0, 1.0, 1.0, 1.0, 1.0, 1.0, 1.0, 1.0, 1.0, 1.0, 1.0, 1.0, 1.0, 1.0, 1.0, 1.0, 1.0, 1.0, 1.0, 1.0, 1.0, 1.0, 1.0, 1.0, 1.0, 1.0, 1.0, 1.0, 1.0, 1.0, 1.0, 1.0, 1.0, 1.0, 1.0, 1.0, 1.0, 1.0, 1.0, 1.0, 1.0, 1.0, 1.0, 1.0, 1.0, 1.0, 1.0, 1.0, 1.0, 1.0, 1.0, 1.0, 1.0, 1.0, 1.0, 1.0, 1.0, 1.0, 1.0, 1.0, 1.0, 1.0, 1.0, 1.0, 1.0, 1.0, 1.0, 1.0, 1.0, 1.0, 1.0, 1.0, 1.0, 1.0, 1.0, 1.0, 1.0, 1.0, 1.0, 1.0, 1.0, 1.0, 1.0, 1.0, 1.0, 1.0, 1.0, 1.0, 1.0, 1.0, 1.0, 1.0, 1.0, 1.0, 1.0, 1.0, 1.0, 1.0, 1.0, 1.0, 1.0, 1.0, 1.0, 1.0, 1.0, 1.0, 1.0, 1.0, 1.0, 1.0, 1.0, 1.0, 1.0, 1.0, 1.0, 1.0, 1.0, 1.0, 1.0, 1.0, 1.0, 1.0, 1.0, 1.0, 1.0, 1.0, 1.0, 1.0, 1.0, 1.0, 1.0, 1.0, 1.0, 1.0, 1.0, 1.0, 1.0, 1.0, 1.0, 1.0, 1.0, 1.0, 1.0, 1.0, 1.0, 1.0, 1.0, 1.0, 1.0, 1.0, 1.0, 1.0, 1.0, 1.0, 1.0, 1.0, 1.0, 1.0, 1.0, 1.0, 1.0, 1.0, 1.0, 1.0, 1.0, 1.0, 1.0, 1.0, 1.0, 1.0, 1.0, 1.0, 1.0, 1.0, 1.0, 1.0, 1.0, 1.0, 1.0, 1.0, 1.0, 1.0, 1.0, 1.0, 1.0, 1.0, 1.0, 1.0, 1.0, 1.0, 1.0, 1.0, 1.0, 1.0, 1.0, 1.0, 1.0, 1.0, 1.0, 1.0, 1.0, 1.0, 1.0, 1.0, 1.0, 1.0, 1.0, 1.0, 1.0, 1.0, 1.0, 1.0, 1.0, 1.0, 1.0, 1.0, 1.0, 1.0, 1.0, 1.0, 1.0, 1.0, 1.0, 1.0, 1.0, 1.0, 1.0, 1.0, 1.0, 1.0, 1.0, 1.0, 1.0, 1.0, 1.0, 1.0, 1.0, 1.0, 1.0, 1.0, 1.0, 1.0, 1.0, 1.0, 1.0, 1.0, 1.0, 1.0, 1.0, 1.0, 1.0, 1.0, 1.0, 1.0, 1.0, 1.0, 1.0, 1.0, 1.0, 1.0, 1.0, 1.0, 1.0, 1.0, 1.0, 1.0, 1.0, 1.0, 1.0, 1.0, 1.0, 1.0, 1.0, 1.0, 1.0, 1.0, 1.0, 1.0, 1.0, 1.0, 1.0, 1.0, 1.0, 1.0, 1.0, 1.0, 1.0, 1.0, 1.0, 1.0, 1.0, 1.0, 1.0, 1.0, 1.0, 1.0, 1.0, 1.0, 1.0, 1.0, 1.0, 1.0, 1.0, 1.0, 1.0, 1.0, 1.0, 1.0, 1.0, 1.0, 1.0, 1.0, 1.0, 1.0, 1.0, 1.0, 1.0, 1.0, 1.0, 1.0, 1.0, 1.0, 1.0, 1.0, 1.0, 1.0, 1.0, 1.0, 1.0, 1.0, 1.0, 1.0, 1.0, 1.0, 1.0, 1.0, 1.0, 1.0, 1.0, 1.0, 1.0, 1.0, 1.0, 1.0, 1.0, 1.0, 1.0, 1.0, 1.0, 1.0, 1.0, 1.0, 1.0, 1.0, 1.0, 1.0, 1.0, 1.0, 1.0, 1.0, 1.0, 1.0, 1.0, 1.0, 1.0, 1.0, 1.0, 1.0, 1.0, 1.0, 1.0, 1.0, 1.0, 1.0, 1.0, 1.0, 1.0, 1.0, 1.0, 1.0, 1.0, 1.0, 1.0, 1.0, 1.0, 1.0, 1.0, 1.0, 1.0, 1.0, 1.0, 1.0, 1.0, 1.0, 1.0, 1.0, 1.0, 1.0, 1.0, 1.0, 1.0, 1.0, 1.0, 1.0, 1.0, 1.0, 1.0, 1.0, 1.0, 1.0, 1.0, 1.0, 1.0, 1.0, 1.0, 1.0, 1.0, 1.0, 1.0, 1.0, 1.0, 1.0, 1.0, 1.0, 1.0, 1.0, 1.0, 1.0, 1.0, 1.0, 1.0, 1.0, 1.0, 1.0, 1.0, 1.0, 1.0, 1.0, 1.0, 1.0, 1.0, 1.0, 1.0, 1.0, 1.0, 1.0, 1.0, 1.0, 1.0, 1.0, 1.0, 1.0, 1.0, 1.0, 1.0, 1.0, 1.0, 1.0, 1.0, 1.0, 1.0, 1.0, 1.0, 1.0, 1.0, 1.0, 1.0, 1.0, 1.0, 1.0, 1.0, 1.0, 1.0, 1.0, 1.0, 1.0, 1.0, 1.0, 1.0, 1.0, 1.0, 1.0, 1.0, 1.0, 1.0, 1.0, 1.0, 1.0, 1.0, 1.0, 1.0, 1.0, 1.0, 1.0, 1.0, 1.0, 1.0, 1.0, 1.0, 1.0, 1.0, 1.0, 1.0, 1.0, 1.0, 1.0, 1.0, 1.0, 1.0, 1.0, 1.0, 1.0, 1.0, 1.0, 1.0, 1.0, 1.0, 1.0, 1.0, 1.0, 1.0, 1.0, 1.0, 1.0, 1.0, 1.0, 1.0, 1.0, 1.0, 1.0, 1.0, 1.0, 1.0, 1.0, 1.0, 1.0, 1.0, 1.0, 1.0, 1.0, 1.0, 1.0, 1.0, 1.0, 1.0, 1.0, 1.0, 1.0, 1.0, 1.0, 1.0, 1.0, 1.0, 1.0, 1.0, 1.0, 1.0, 1.0, 1.0, 1.0, 1.0, 1.0, 1.0, 1.0, 1.0, 1.0, 1.0, 1.0, 1.0, 1.0, 1.0, 1.0, 1.0, 1.0, 1.0, 1.0, 1.0, 1.0, 1.0, 1.0, 1.0, 1.0, 1.0, 1.0, 1.0, 1.0, 1.0, 1.0, 1.0, 1.0, 1.0, 1.0, 1.0, 1.0, 1.0, 1.0, 1.0, 1.0, 1.0, 1.0, 1.0, 1.0, 1.0, 1.0, 1.0, 1.0, 1.0, 1.0, 1.0, 1.0, 1.0, 1.0, 1.0, 1.0, 1.0, 1.0, 1.0, 1.0, 1.0, 1.0, 1.0, 1.0, 1.0, 1.0, 1.0, 1.0, 1.0, 1.0, 1.0, 1.0, 1.0, 1.0, 1.0, 1.0, 1.0, 1.0, 1.0, 1.0, 1.0, 1.0, 1.0, 1.0, 1.0, 1.0, 1.0, 1.0, 1.0, 1.0, 1.0, 1.0, 1.0, 1.0, 1.0, 1.0, 1.0, 1.0, 1.0, 1.0, 1.0, 1.0, 1.0, 1.0, 1.0, 1.0, 1.0, 1.0, 1.0, 1.0, 1.0, 1.0, 1.0, 1.0, 1.0, 1.0, 1.0, 1.0, 1.0, 1.0, 1.0, 1.0, 1.0, 1.0, 1.0, 1.0, 1.0, 1.0, 1.0, 1.0, 1.0, 1.0, 1.0, 1.0, 1.0, 1.0, 1.0, 1.0, 1.0, 1.0, 1.0, 1.0, 1.0, 1.0, 1.0, 1.0, 1.0, 1.0, 1.0, 1.0, 1.0, 1.0, 1.0, 1.0, 1.0, 1.0, 1.0, 1.0, 1.0, 1.0, 1.0, 1.0, 1.0, 1.0, 1.0, 1.0, 1.0, 1.0, 1.0, 1.0, 1.0, 1.0, 1.0, 1.0, 1.0, 1.0, 1.0, 1.0, 1.0, 1.0, 1.0, 1.0, 1.0, 1.0, 1.0, 1.0, 1.0, 1.0, 1.0, 1.0, 1.0, 1.0, 1.0, 1.0, 1.0, 1.0, 1.0, 1.0, 1.0, 1.0, 1.0, 1.0, 1.0, 1.0, 1.0, 1.0, 1.0, 1.0, 1.0, 1.0, 1.0, 1.0, 1.0, 1.0, 1.0, 1.0, 1.0, 1.0, 1.0, 1.0, 1.0, 1.0, 1.0, 1.0, 1.0, 1.0, 1.0, 1.0, 1.0, 1.0, 1.0, 1.0, 1.0, 1.0, 1.0, 1.0, 1.0, 1.0, 1.0, 1.0, 1.0, 1.0, 1.0, 1.0, 1.0, 1.0, 1.0, 1.0, 1.0, 1.0, 1.0, 1.0, 1.0, 1.0, 1.0, 1.0, 1.0, 1.0, 1.0, 1.0, 1.0, 1.0, 1.0, 1.0, 1.0, 1.0, 1.0, 1.0, 1.0, 1.0, 1.0, 1.0, 1.0, 1.0, 1.0, 1.0, 1.0, 1.0, 1.0, 1.0, 1.0, 1.0, 1.0, 1.0, 1.0, 1.0, 1.0, 1.0, 1.0, 1.0, 1.0, 1.0, 1.0, 1.0, 1.0, 1.0, 1.0, 1.0, 1.0, 1.0, 1.0, 1.0, 1.0, 1.0, 1.0, 1.0, 1.0, 1.0, 1.0, 1.0, 1.0, 1.0, 1.0, 1.0, 1.0, 1.0, 1.0, 1.0, 1.0, 1.0, 1.0, 1.0, 1.0, 1.0, 1.0, 1.0, 1.0, 1.0, 1.0, 1.0, 1.0, 1.0, 1.0, 1.0, 1.0, 1.0, 1.0, 1.0, 1.0, 1.0, 1.0, 1.0, 1.0, 1.0, 1.0, 1.0, 1.0, 1.0, 1.0, 1.0, 1.0, 1.0, 1.0, 1.0, 1.0, 1.0, 1.0, 1.0, 1.0, 1.0, 1.0, 1.0, 1.0, 1.0, 1.0, 1.0, 1.0, 1.0, 1.0, 1.0, 1.0, 1.0, 1.0, 1.0, 1.0, 1.0, 1.0, 1.0, 1.0, 1.0, 1.0, 1.0, 1.0, 1.0, 1.0, 1.0, 1.0, 1.0, 1.0, 1.0, 1.0, 1.0, 1.0, 1.0, 1.0, 1.0, 1.0, 1.0, 1.0, 1.0, 1.0, 1.0, 1.0, 1.0, 1.0, 1.0, 1.0, 1.0, 1.0, 1.0, 1.0, 1.0, 1.0, 1.0, 1.0, 1.0, 1.0, 1.0, 1.0, 1.0, 1.0, 1.0, 1.0, 1.0, 1.0, 1.0, 1.0, 1.0, 1.0])
me_body_steelplate.materials.append(mat_steelplate)
me_body_steelplate.update()
me_body_steelgreen = bpy.data.meshes.new('Body_SteelGreen')
me_body_steelgreen.from_pydata([(-0.7, 0.71, 0.08), (-0.3, 0.71, 0.08), (-0.3, 0.65, 0.08), (-0.7, 0.65, 0.08), (-0.7, 0.71, 1.12), (-0.3, 0.71, 1.12), (-0.3, 0.65, 1.12), (-0.7, 0.65, 1.12), (0.3, 0.71, 0.08), (0.7, 0.71, 0.08), (0.7, 0.65, 0.08), (0.3, 0.65, 0.08), (0.3, 0.71, 1.12), (0.7, 0.71, 1.12), (0.7, 0.65, 1.12), (0.3, 0.65, 1.12), (-0.3, 0.71, 0.08), (0.3, 0.71, 0.08), (0.3, 0.65, 0.08), (-0.3, 0.65, 0.08), (-0.3, 0.71, 0.3), (0.3, 0.71, 0.3), (0.3, 0.65, 0.3), (-0.3, 0.65, 0.3), (-0.3, 0.71, 0.62), (0.3, 0.71, 0.62), (0.3, 0.65, 0.62), (-0.3, 0.65, 0.62), (-0.3, 0.71, 1.12), (0.3, 0.71, 1.12), (0.3, 0.65, 1.12), (-0.3, 0.65, 1.12), (-0.71, 0.7, 0.08), (-0.65, 0.7, 0.08), (-0.65, 0.3, 0.08), (-0.71, 0.3, 0.08), (-0.71, 0.7, 1.12), (-0.65, 0.7, 1.12), (-0.65, 0.3, 1.12), (-0.71, 0.3, 1.12), (-0.71, -0.3, 0.08), (-0.65, -0.3, 0.08), (-0.65, -0.7, 0.08), (-0.71, -0.7, 0.08), (-0.71, -0.3, 1.12), (-0.65, -0.3, 1.12), (-0.65, -0.7, 1.12), (-0.71, -0.7, 1.12), (-0.71, 0.3, 0.08), (-0.65, 0.3, 0.08), (-0.65, -0.3, 0.08), (-0.71, -0.3, 0.08), (-0.71, 0.3, 0.3), (-0.65, 0.3, 0.3), (-0.65, -0.3, 0.3), (-0.71, -0.3, 0.3), (-0.71, 0.3, 0.62), (-0.65, 0.3, 0.62), (-0.65, -0.3, 0.62), (-0.71, -0.3, 0.62), (-0.71, 0.3, 1.12), (-0.65, 0.3, 1.12), (-0.65, -0.3, 1.12), (-0.71, -0.3, 1.12), (-0.7, -0.65, 0.08), (-0.3, -0.65, 0.08), (-0.3, -0.71, 0.08), (-0.7, -0.71, 0.08), (-0.7, -0.65, 1.12), (-0.3, -0.65, 1.12), (-0.3, -0.71, 1.12), (-0.7, -0.71, 1.12), (0.3, -0.65, 0.08), (0.7, -0.65, 0.08), (0.7, -0.71, 0.08), (0.3, -0.71, 0.08), (0.3, -0.65, 1.12), (0.7, -0.65, 1.12), (0.7, -0.71, 1.12), (0.3, -0.71, 1.12), (-0.3, -0.65, 0.08), (0.3, -0.65, 0.08), (0.3, -0.71, 0.08), (-0.3, -0.71, 0.08), (-0.3, -0.65, 0.3), (0.3, -0.65, 0.3), (0.3, -0.71, 0.3), (-0.3, -0.71, 0.3), (-0.3, -0.65, 0.62), (0.3, -0.65, 0.62), (0.3, -0.71, 0.62), (-0.3, -0.71, 0.62), (-0.3, -0.65, 1.12), (0.3, -0.65, 1.12), (0.3, -0.71, 1.12), (-0.3, -0.71, 1.12), (0.65, 0.7, 0.08), (0.71, 0.7, 0.08), (0.71, 0.3, 0.08), (0.65, 0.3, 0.08), (0.65, 0.7, 1.12), (0.71, 0.7, 1.12), (0.71, 0.3, 1.12), (0.65, 0.3, 1.12), (0.65, -0.3, 0.08), (0.71, -0.3, 0.08), (0.71, -0.7, 0.08), (0.65, -0.7, 0.08), (0.65, -0.3, 1.12), (0.71, -0.3, 1.12), (0.71, -0.7, 1.12), (0.65, -0.7, 1.12), (0.65, 0.3, 0.08), (0.71, 0.3, 0.08), (0.71, -0.3, 0.08), (0.65, -0.3, 0.08), (0.65, 0.3, 0.3), (0.71, 0.3, 0.3), (0.71, -0.3, 0.3), (0.65, -0.3, 0.3), (0.65, 0.3, 0.62), (0.71, 0.3, 0.62), (0.71, -0.3, 0.62), (0.65, -0.3, 0.62), (0.65, 0.3, 1.12), (0.71, 0.3, 1.12), (0.71, -0.3, 1.12), (0.65, -0.3, 1.12)], [], [(0, 1, 2, 3), (4, 7, 6, 5), (0, 4, 5, 1), (1, 5, 6, 2), (2, 6, 7, 3), (3, 7, 4, 0), (8, 9, 10, 11), (12, 15, 14, 13), (8, 12, 13, 9), (9, 13, 14, 10), (10, 14, 15, 11), (11, 15, 12, 8), (16, 17, 18, 19), (20, 23, 22, 21), (16, 20, 21, 17), (17, 21, 22, 18), (18, 22, 23, 19), (19, 23, 20, 16), (24, 25, 26, 27), (28, 31, 30, 29), (24, 28, 29, 25), (25, 29, 30, 26), (26, 30, 31, 27), (27, 31, 28, 24), (32, 33, 34, 35), (36, 39, 38, 37), (32, 36, 37, 33), (33, 37, 38, 34), (34, 38, 39, 35), (35, 39, 36, 32), (40, 41, 42, 43), (44, 47, 46, 45), (40, 44, 45, 41), (41, 45, 46, 42), (42, 46, 47, 43), (43, 47, 44, 40), (48, 49, 50, 51), (52, 55, 54, 53), (48, 52, 53, 49), (49, 53, 54, 50), (50, 54, 55, 51), (51, 55, 52, 48), (56, 57, 58, 59), (60, 63, 62, 61), (56, 60, 61, 57), (57, 61, 62, 58), (58, 62, 63, 59), (59, 63, 60, 56), (64, 65, 66, 67), (68, 71, 70, 69), (64, 68, 69, 65), (65, 69, 70, 66), (66, 70, 71, 67), (67, 71, 68, 64), (72, 73, 74, 75), (76, 79, 78, 77), (72, 76, 77, 73), (73, 77, 78, 74), (74, 78, 79, 75), (75, 79, 76, 72), (80, 81, 82, 83), (84, 87, 86, 85), (80, 84, 85, 81), (81, 85, 86, 82), (82, 86, 87, 83), (83, 87, 84, 80), (88, 89, 90, 91), (92, 95, 94, 93), (88, 92, 93, 89), (89, 93, 94, 90), (90, 94, 95, 91), (91, 95, 92, 88), (96, 97, 98, 99), (100, 103, 102, 101), (96, 100, 101, 97), (97, 101, 102, 98), (98, 102, 103, 99), (99, 103, 100, 96), (104, 105, 106, 107), (108, 111, 110, 109), (104, 108, 109, 105), (105, 109, 110, 106), (106, 110, 111, 107), (107, 111, 108, 104), (112, 113, 114, 115), (116, 119, 118, 117), (112, 116, 117, 113), (113, 117, 118, 114), (114, 118, 119, 115), (115, 119, 116, 112), (120, 121, 122, 123), (124, 127, 126, 125), (120, 124, 125, 121), (121, 125, 126, 122), (122, 126, 127, 123), (123, 127, 124, 120)])
_uv = me_body_steelgreen.uv_layers.new(name='UVMap')
_uv.uv.foreach_set('vector', [0.7, 0.71, 0.3, 0.71, 0.3, 0.65, 0.7, 0.65, -0.7, 0.71, -0.7, 0.65, -0.3, 0.65, -0.3, 0.71, -0.7, 0.08, -0.7, 1.12, -0.3, 1.12, -0.3, 0.08, -0.71, 0.08, -0.71, 1.12, -0.65, 1.12, -0.65, 0.08, 0.3, 0.08, 0.3, 1.12, 0.7, 1.12, 0.7, 0.08, 0.65, 0.08, 0.65, 1.12, 0.71, 1.12, 0.71, 0.08, -0.3, 0.71, -0.7, 0.71, -0.7, 0.65, -0.3, 0.65, 0.3, 0.71, 0.3, 0.65, 0.7, 0.65, 0.7, 0.71, 0.3, 0.08, 0.3, 1.12, 0.7, 1.12, 0.7, 0.08, -0.71, 0.08, -0.71, 1.12, -0.65, 1.12, -0.65, 0.08, -0.7, 0.08, -0.7, 1.12, -0.3, 1.12, -0.3, 0.08, 0.65, 0.08, 0.65, 1.12, 0.71, 1.12, 0.71, 0.08, 0.3, 0.71, -0.3, 0.71, -0.3, 0.65, 0.3, 0.65, -0.3, 0.71, -0.3, 0.65, 0.3, 0.65, 0.3, 0.71, -0.3, 0.08, -0.3, 0.3, 0.3, 0.3, 0.3, 0.08, -0.71, 0.08, -0.71, 0.3, -0.65, 0.3, -0.65, 0.08, -0.3, 0.08, -0.3, 0.3, 0.3, 0.3, 0.3, 0.08, 0.65, 0.08, 0.65, 0.3, 0.71, 0.3, 0.71, 0.08, 0.3, 0.71, -0.3, 0.71, -0.3, 0.65, 0.3, 0.65, -0.3, 0.71, -0.3, 0.65, 0.3, 0.65, 0.3, 0.71, -0.3, 0.62, -0.3, 1.12, 0.3, 1.12, 0.3, 0.62, -0.71, 0.62, -0.71, 1.12, -0.65, 1.12, -0.65, 0.62, -0.3, 0.62, -0.3, 1.12, 0.3, 1.12, 0.3, 0.62, 0.65, 0.62, 0.65, 1.12, 0.71, 1.12, 0.71, 0.62, 0.71, 0.7, 0.65, 0.7, 0.65, 0.3, 0.71, 0.3, -0.71, 0.7, -0.71, 0.3, -0.65, 0.3, -0.65, 0.7, -0.71, 0.08, -0.71, 1.12, -0.65, 1.12, -0.65, 0.08, -0.7, 0.08, -0.7, 1.12, -0.3, 1.12, -0.3, 0.08, 0.65, 0.08, 0.65, 1.12, 0.71, 1.12, 0.71, 0.08, 0.3, 0.08, 0.3, 1.12, 0.7, 1.12, 0.7, 0.08, 0.71, -0.3, 0.65, -0.3, 0.65, -0.7, 0.71, -0.7, -0.71, -0.3, -0.71, -0.7, -0.65, -0.7, -0.65, -0.3, -0.71, 0.08, -0.71, 1.12, -0.65, 1.12, -0.65, 0.08, 0.3, 0.08, 0.3, 1.12, 0.7, 1.12, 0.7, 0.08, 0.65, 0.08, 0.65, 1.12, 0.71, 1.12, 0.71, 0.08, -0.7, 0.08, -0.7, 1.12, -0.3, 1.12, -0.3, 0.08, 0.71, 0.3, 0.65, 0.3, 0.65, -0.3, 0.71, -0.3, -0.71, 0.3, -0.71, -0.3, -0.65, -0.3, -0.65, 0.3, -0.71, 0.08, -0.71, 0.3, -0.65, 0.3, -0.65, 0.08, -0.3, 0.08, -0.3, 0.3, 0.3, 0.3, 0.3, 0.08, 0.65, 0.08, 0.65, 0.3, 0.71, 0.3, 0.71, 0.08, -0.3, 0.08, -0.3, 0.3, 0.3, 0.3, 0.3, 0.08, 0.71, 0.3, 0.65, 0.3, 0.65, -0.3, 0.71, -0.3, -0.71, 0.3, -0.71, -0.3, -0.65, -0.3, -0.65, 0.3, -0.71, 0.62, -0.71, 1.12, -0.65, 1.12, -0.65, 0.62, -0.3, 0.62, -0.3, 1.12, 0.3, 1.12, 0.3, 0.62, 0.65, 0.62, 0.65, 1.12, 0.71, 1.12, 0.71, 0.62, -0.3, 0.62, -0.3, 1.12, 0.3, 1.12, 0.3, 0.62, 0.7, -0.65, 0.3, -0.65, 0.3, -0.71, 0.7, -0.71, -0.7, -0.65, -0.7, -0.71, -0.3, -0.71, -0.3, -0.65, -0.7, 0.08, -0.7, 1.12, -0.3, 1.12, -0.3, 0.08, 0.65, 0.08, 0.65, 1.12, 0.71, 1.12, 0.71, 0.08, 0.3, 0.08, 0.3, 1.12, 0.7, 1.12, 0.7, 0.08, -0.71, 0.08, -0.71, 1.12, -0.65, 1.12, -0.65, 0.08, -0.3, -0.65, -0.7, -0.65, -0.7, -0.71, -0.3, -0.71, 0.3, -0.65, 0.3, -0.71, 0.7, -0.71, 0.7, -0.65, 0.3, 0.08, 0.3, 1.12, 0.7, 1.12, 0.7, 0.08, 0.65, 0.08, 0.65, 1.12, 0.71, 1.12, 0.71, 0.08, -0.7, 0.08, -0.7, 1.12, -0.3, 1.12, -0.3, 0.08, -0.71, 0.08, -0.71, 1.12, -0.65, 1.12, -0.65, 0.08, 0.3, -0.65, -0.3, -0.65, -0.3, -0.71, 0.3, -0.71, -0.3, -0.65, -0.3, -0.71, 0.3, -0.71, 0.3, -0.65, -0.3, 0.08, -0.3, 0.3, 0.3, 0.3, 0.3, 0.08, 0.65, 0.08, 0.65, 0.3, 0.71, 0.3, 0.71, 0.08, -0.3, 0.08, -0.3, 0.3, 0.3, 0.3, 0.3, 0.08, -0.71, 0.08, -0.71, 0.3, -0.65, 0.3, -0.65, 0.08, 0.3, -0.65, -0.3, -0.65, -0.3, -0.71, 0.3, -0.71, -0.3, -0.65, -0.3, -0.71, 0.3, -0.71, 0.3, -0.65, -0.3, 0.62, -0.3, 1.12, 0.3, 1.12, 0.3, 0.62, 0.65, 0.62, 0.65, 1.12, 0.71, 1.12, 0.71, 0.62, -0.3, 0.62, -0.3, 1.12, 0.3, 1.12, 0.3, 0.62, -0.71, 0.62, -0.71, 1.12, -0.65, 1.12, -0.65, 0.62, -0.65, 0.7, -0.71, 0.7, -0.71, 0.3, -0.65, 0.3, 0.65, 0.7, 0.65, 0.3, 0.71, 0.3, 0.71, 0.7, 0.65, 0.08, 0.65, 1.12, 0.71, 1.12, 0.71, 0.08, -0.7, 0.08, -0.7, 1.12, -0.3, 1.12, -0.3, 0.08, -0.71, 0.08, -0.71, 1.12, -0.65, 1.12, -0.65, 0.08, 0.3, 0.08, 0.3, 1.12, 0.7, 1.12, 0.7, 0.08, -0.65, -0.3, -0.71, -0.3, -0.71, -0.7, -0.65, -0.7, 0.65, -0.3, 0.65, -0.7, 0.71, -0.7, 0.71, -0.3, 0.65, 0.08, 0.65, 1.12, 0.71, 1.12, 0.71, 0.08, 0.3, 0.08, 0.3, 1.12, 0.7, 1.12, 0.7, 0.08, -0.71, 0.08, -0.71, 1.12, -0.65, 1.12, -0.65, 0.08, -0.7, 0.08, -0.7, 1.12, -0.3, 1.12, -0.3, 0.08, -0.65, 0.3, -0.71, 0.3, -0.71, -0.3, -0.65, -0.3, 0.65, 0.3, 0.65, -0.3, 0.71, -0.3, 0.71, 0.3, 0.65, 0.08, 0.65, 0.3, 0.71, 0.3, 0.71, 0.08, -0.3, 0.08, -0.3, 0.3, 0.3, 0.3, 0.3, 0.08, -0.71, 0.08, -0.71, 0.3, -0.65, 0.3, -0.65, 0.08, -0.3, 0.08, -0.3, 0.3, 0.3, 0.3, 0.3, 0.08, -0.65, 0.3, -0.71, 0.3, -0.71, -0.3, -0.65, -0.3, 0.65, 0.3, 0.65, -0.3, 0.71, -0.3, 0.71, 0.3, 0.65, 0.62, 0.65, 1.12, 0.71, 1.12, 0.71, 0.62, -0.3, 0.62, -0.3, 1.12, 0.3, 1.12, 0.3, 0.62, -0.71, 0.62, -0.71, 1.12, -0.65, 1.12, -0.65, 0.62, -0.3, 0.62, -0.3, 1.12, 0.3, 1.12, 0.3, 0.62])
_ca = me_body_steelgreen.color_attributes.new('Col', 'BYTE_COLOR', 'CORNER')
_ca.data.foreach_set('color', [1.0, 1.0, 1.0, 1.0, 1.0, 1.0, 1.0, 1.0, 1.0, 1.0, 1.0, 1.0, 1.0, 1.0, 1.0, 1.0, 1.0, 1.0, 1.0, 1.0, 1.0, 1.0, 1.0, 1.0, 1.0, 1.0, 1.0, 1.0, 1.0, 1.0, 1.0, 1.0, 1.0, 1.0, 1.0, 1.0, 1.0, 1.0, 1.0, 1.0, 1.0, 1.0, 1.0, 1.0, 1.0, 1.0, 1.0, 1.0, 1.0, 1.0, 1.0, 1.0, 1.0, 1.0, 1.0, 1.0, 1.0, 1.0, 1.0, 1.0, 1.0, 1.0, 1.0, 1.0, 1.0, 1.0, 1.0, 1.0, 1.0, 1.0, 1.0, 1.0, 1.0, 1.0, 1.0, 1.0, 1.0, 1.0, 1.0, 1.0, 1.0, 1.0, 1.0, 1.0, 1.0, 1.0, 1.0, 1.0, 1.0, 1.0, 1.0, 1.0, 1.0, 1.0, 1.0, 1.0, 1.0, 1.0, 1.0, 1.0, 1.0, 1.0, 1.0, 1.0, 1.0, 1.0, 1.0, 1.0, 1.0, 1.0, 1.0, 1.0, 1.0, 1.0, 1.0, 1.0, 1.0, 1.0, 1.0, 1.0, 1.0, 1.0, 1.0, 1.0, 1.0, 1.0, 1.0, 1.0, 1.0, 1.0, 1.0, 1.0, 1.0, 1.0, 1.0, 1.0, 1.0, 1.0, 1.0, 1.0, 1.0, 1.0, 1.0, 1.0, 1.0, 1.0, 1.0, 1.0, 1.0, 1.0, 1.0, 1.0, 1.0, 1.0, 1.0, 1.0, 1.0, 1.0, 1.0, 1.0, 1.0, 1.0, 1.0, 1.0, 1.0, 1.0, 1.0, 1.0, 1.0, 1.0, 1.0, 1.0, 1.0, 1.0, 1.0, 1.0, 1.0, 1.0, 1.0, 1.0, 1.0, 1.0, 1.0, 1.0, 1.0, 1.0, 1.0, 1.0, 1.0, 1.0, 1.0, 1.0, 1.0, 1.0, 1.0, 1.0, 1.0, 1.0, 1.0, 1.0, 1.0, 1.0, 1.0, 1.0, 1.0, 1.0, 1.0, 1.0, 1.0, 1.0, 1.0, 1.0, 1.0, 1.0, 1.0, 1.0, 1.0, 1.0, 1.0, 1.0, 1.0, 1.0, 1.0, 1.0, 1.0, 1.0, 1.0, 1.0, 1.0, 1.0, 1.0, 1.0, 1.0, 1.0, 1.0, 1.0, 1.0, 1.0, 1.0, 1.0, 1.0, 1.0, 1.0, 1.0, 1.0, 1.0, 1.0, 1.0, 1.0, 1.0, 1.0, 1.0, 1.0, 1.0, 1.0, 1.0, 1.0, 1.0, 1.0, 1.0, 1.0, 1.0, 1.0, 1.0, 1.0, 1.0, 1.0, 1.0, 1.0, 1.0, 1.0, 1.0, 1.0, 1.0, 1.0, 1.0, 1.0, 1.0, 1.0, 1.0, 1.0, 1.0, 1.0, 1.0, 1.0, 1.0, 1.0, 1.0, 1.0, 1.0, 1.0, 1.0, 1.0, 1.0, 1.0, 1.0, 1.0, 1.0, 1.0, 1.0, 1.0, 1.0, 1.0, 1.0, 1.0, 1.0, 1.0, 1.0, 1.0, 1.0, 1.0, 1.0, 1.0, 1.0, 1.0, 1.0, 1.0, 1.0, 1.0, 1.0, 1.0, 1.0, 1.0, 1.0, 1.0, 1.0, 1.0, 1.0, 1.0, 1.0, 1.0, 1.0, 1.0, 1.0, 1.0, 1.0, 1.0, 1.0, 1.0, 1.0, 1.0, 1.0, 1.0, 1.0, 1.0, 1.0, 1.0, 1.0, 1.0, 1.0, 1.0, 1.0, 1.0, 1.0, 1.0, 1.0, 1.0, 1.0, 1.0, 1.0, 1.0, 1.0, 1.0, 1.0, 1.0, 1.0, 1.0, 1.0, 1.0, 1.0, 1.0, 1.0, 1.0, 1.0, 1.0, 1.0, 1.0, 1.0, 1.0, 1.0, 1.0, 1.0, 1.0, 1.0, 1.0, 1.0, 1.0, 1.0, 1.0, 1.0, 1.0, 1.0, 1.0, 1.0, 1.0, 1.0, 1.0, 1.0, 1.0, 1.0, 1.0, 1.0, 1.0, 1.0, 1.0, 1.0, 1.0, 1.0, 1.0, 1.0, 1.0, 1.0, 1.0, 1.0, 1.0, 1.0, 1.0, 1.0, 1.0, 1.0, 1.0, 1.0, 1.0, 1.0, 1.0, 1.0, 1.0, 1.0, 1.0, 1.0, 1.0, 1.0, 1.0, 1.0, 1.0, 1.0, 1.0, 1.0, 1.0, 1.0, 1.0, 1.0, 1.0, 1.0, 1.0, 1.0, 1.0, 1.0, 1.0, 1.0, 1.0, 1.0, 1.0, 1.0, 1.0, 1.0, 1.0, 1.0, 1.0, 1.0, 1.0, 1.0, 1.0, 1.0, 1.0, 1.0, 1.0, 1.0, 1.0, 1.0, 1.0, 1.0, 1.0, 1.0, 1.0, 1.0, 1.0, 1.0, 1.0, 1.0, 1.0, 1.0, 1.0, 1.0, 1.0, 1.0, 1.0, 1.0, 1.0, 1.0, 1.0, 1.0, 1.0, 1.0, 1.0, 1.0, 1.0, 1.0, 1.0, 1.0, 1.0, 1.0, 1.0, 1.0, 1.0, 1.0, 1.0, 1.0, 1.0, 1.0, 1.0, 1.0, 1.0, 1.0, 1.0, 1.0, 1.0, 1.0, 1.0, 1.0, 1.0, 1.0, 1.0, 1.0, 1.0, 1.0, 1.0, 1.0, 1.0, 1.0, 1.0, 1.0, 1.0, 1.0, 1.0, 1.0, 1.0, 1.0, 1.0, 1.0, 1.0, 1.0, 1.0, 1.0, 1.0, 1.0, 1.0, 1.0, 1.0, 1.0, 1.0, 1.0, 1.0, 1.0, 1.0, 1.0, 1.0, 1.0, 1.0, 1.0, 1.0, 1.0, 1.0, 1.0, 1.0, 1.0, 1.0, 1.0, 1.0, 1.0, 1.0, 1.0, 1.0, 1.0, 1.0, 1.0, 1.0, 1.0, 1.0, 1.0, 1.0, 1.0, 1.0, 1.0, 1.0, 1.0, 1.0, 1.0, 1.0, 1.0, 1.0, 1.0, 1.0, 1.0, 1.0, 1.0, 1.0, 1.0, 1.0, 1.0, 1.0, 1.0, 1.0, 1.0, 1.0, 1.0, 1.0, 1.0, 1.0, 1.0, 1.0, 1.0, 1.0, 1.0, 1.0, 1.0, 1.0, 1.0, 1.0, 1.0, 1.0, 1.0, 1.0, 1.0, 1.0, 1.0, 1.0, 1.0, 1.0, 1.0, 1.0, 1.0, 1.0, 1.0, 1.0, 1.0, 1.0, 1.0, 1.0, 1.0, 1.0, 1.0, 1.0, 1.0, 1.0, 1.0, 1.0, 1.0, 1.0, 1.0, 1.0, 1.0, 1.0, 1.0, 1.0, 1.0, 1.0, 1.0, 1.0, 1.0, 1.0, 1.0, 1.0, 1.0, 1.0, 1.0, 1.0, 1.0, 1.0, 1.0, 1.0, 1.0, 1.0, 1.0, 1.0, 1.0, 1.0, 1.0, 1.0, 1.0, 1.0, 1.0, 1.0, 1.0, 1.0, 1.0, 1.0, 1.0, 1.0, 1.0, 1.0, 1.0, 1.0, 1.0, 1.0, 1.0, 1.0, 1.0, 1.0, 1.0, 1.0, 1.0, 1.0, 1.0, 1.0, 1.0, 1.0, 1.0, 1.0, 1.0, 1.0, 1.0, 1.0, 1.0, 1.0, 1.0, 1.0, 1.0, 1.0, 1.0, 1.0, 1.0, 1.0, 1.0, 1.0, 1.0, 1.0, 1.0, 1.0, 1.0, 1.0, 1.0, 1.0, 1.0, 1.0, 1.0, 1.0, 1.0, 1.0, 1.0, 1.0, 1.0, 1.0, 1.0, 1.0, 1.0, 1.0, 1.0, 1.0, 1.0, 1.0, 1.0, 1.0, 1.0, 1.0, 1.0, 1.0, 1.0, 1.0, 1.0, 1.0, 1.0, 1.0, 1.0, 1.0, 1.0, 1.0, 1.0, 1.0, 1.0, 1.0, 1.0, 1.0, 1.0, 1.0, 1.0, 1.0, 1.0, 1.0, 1.0, 1.0, 1.0, 1.0, 1.0, 1.0, 1.0, 1.0, 1.0, 1.0, 1.0, 1.0, 1.0, 1.0, 1.0, 1.0, 1.0, 1.0, 1.0, 1.0, 1.0, 1.0, 1.0, 1.0, 1.0, 1.0, 1.0, 1.0, 1.0, 1.0, 1.0, 1.0, 1.0, 1.0, 1.0, 1.0, 1.0, 1.0, 1.0, 1.0, 1.0, 1.0, 1.0, 1.0, 1.0, 1.0, 1.0, 1.0, 1.0, 1.0, 1.0, 1.0, 1.0, 1.0, 1.0, 1.0, 1.0, 1.0, 1.0, 1.0, 1.0, 1.0, 1.0, 1.0, 1.0, 1.0, 1.0, 1.0, 1.0, 1.0, 1.0, 1.0, 1.0, 1.0, 1.0, 1.0, 1.0, 1.0, 1.0, 1.0, 1.0, 1.0, 1.0, 1.0, 1.0, 1.0, 1.0, 1.0, 1.0, 1.0, 1.0, 1.0, 1.0, 1.0, 1.0, 1.0, 1.0, 1.0, 1.0, 1.0, 1.0, 1.0, 1.0, 1.0, 1.0, 1.0, 1.0, 1.0, 1.0, 1.0, 1.0, 1.0, 1.0, 1.0, 1.0, 1.0, 1.0, 1.0, 1.0, 1.0, 1.0, 1.0, 1.0, 1.0, 1.0, 1.0, 1.0, 1.0, 1.0, 1.0, 1.0, 1.0, 1.0, 1.0, 1.0, 1.0, 1.0, 1.0, 1.0, 1.0, 1.0, 1.0, 1.0, 1.0, 1.0, 1.0, 1.0, 1.0, 1.0, 1.0, 1.0, 1.0, 1.0, 1.0, 1.0, 1.0, 1.0, 1.0, 1.0, 1.0, 1.0, 1.0, 1.0, 1.0, 1.0, 1.0, 1.0, 1.0, 1.0, 1.0, 1.0, 1.0, 1.0, 1.0, 1.0, 1.0, 1.0, 1.0, 1.0, 1.0, 1.0, 1.0, 1.0, 1.0, 1.0, 1.0, 1.0, 1.0, 1.0, 1.0, 1.0, 1.0, 1.0, 1.0, 1.0, 1.0, 1.0, 1.0, 1.0, 1.0, 1.0, 1.0, 1.0, 1.0, 1.0, 1.0, 1.0, 1.0, 1.0, 1.0, 1.0, 1.0, 1.0, 1.0, 1.0, 1.0, 1.0, 1.0, 1.0, 1.0, 1.0, 1.0, 1.0, 1.0, 1.0, 1.0, 1.0, 1.0, 1.0, 1.0, 1.0, 1.0, 1.0, 1.0, 1.0, 1.0, 1.0, 1.0, 1.0, 1.0, 1.0, 1.0, 1.0, 1.0, 1.0, 1.0, 1.0, 1.0, 1.0, 1.0, 1.0, 1.0, 1.0, 1.0, 1.0, 1.0, 1.0, 1.0, 1.0, 1.0, 1.0, 1.0, 1.0, 1.0, 1.0, 1.0, 1.0, 1.0, 1.0, 1.0, 1.0, 1.0, 1.0, 1.0, 1.0, 1.0, 1.0, 1.0, 1.0, 1.0, 1.0, 1.0, 1.0, 1.0, 1.0, 1.0, 1.0, 1.0, 1.0, 1.0, 1.0, 1.0, 1.0, 1.0, 1.0, 1.0, 1.0, 1.0, 1.0, 1.0, 1.0, 1.0, 1.0, 1.0, 1.0, 1.0, 1.0, 1.0, 1.0, 1.0, 1.0, 1.0, 1.0, 1.0, 1.0, 1.0, 1.0, 1.0, 1.0, 1.0, 1.0, 1.0, 1.0, 1.0, 1.0, 1.0, 1.0, 1.0, 1.0, 1.0, 1.0, 1.0, 1.0, 1.0, 1.0, 1.0, 1.0, 1.0, 1.0, 1.0, 1.0, 1.0, 1.0, 1.0, 1.0, 1.0, 1.0, 1.0, 1.0, 1.0, 1.0, 1.0, 1.0, 1.0, 1.0, 1.0, 1.0, 1.0, 1.0, 1.0, 1.0, 1.0, 1.0, 1.0, 1.0, 1.0, 1.0, 1.0, 1.0, 1.0, 1.0, 1.0, 1.0, 1.0, 1.0, 1.0, 1.0, 1.0, 1.0, 1.0, 1.0, 1.0, 1.0, 1.0, 1.0, 1.0, 1.0, 1.0, 1.0, 1.0, 1.0, 1.0, 1.0, 1.0, 1.0, 1.0, 1.0, 1.0, 1.0, 1.0, 1.0, 1.0, 1.0, 1.0, 1.0, 1.0, 1.0, 1.0, 1.0, 1.0, 1.0, 1.0, 1.0, 1.0, 1.0, 1.0, 1.0, 1.0, 1.0, 1.0, 1.0, 1.0, 1.0, 1.0, 1.0, 1.0, 1.0, 1.0, 1.0, 1.0, 1.0, 1.0, 1.0, 1.0, 1.0, 1.0, 1.0, 1.0, 1.0, 1.0, 1.0, 1.0, 1.0, 1.0, 1.0, 1.0, 1.0, 1.0, 1.0, 1.0, 1.0, 1.0, 1.0, 1.0, 1.0, 1.0, 1.0, 1.0, 1.0, 1.0, 1.0, 1.0, 1.0, 1.0, 1.0, 1.0, 1.0, 1.0, 1.0, 1.0, 1.0, 1.0, 1.0, 1.0, 1.0, 1.0, 1.0, 1.0, 1.0, 1.0, 1.0, 1.0, 1.0, 1.0, 1.0, 1.0, 1.0, 1.0, 1.0, 1.0, 1.0, 1.0, 1.0, 1.0, 1.0, 1.0, 1.0, 1.0, 1.0, 1.0, 1.0, 1.0, 1.0, 1.0, 1.0, 1.0, 1.0, 1.0, 1.0, 1.0, 1.0, 1.0, 1.0, 1.0, 1.0, 1.0, 1.0, 1.0, 1.0, 1.0, 1.0, 1.0, 1.0, 1.0, 1.0, 1.0, 1.0, 1.0, 1.0, 1.0, 1.0, 1.0, 1.0, 1.0, 1.0, 1.0, 1.0, 1.0, 1.0, 1.0, 1.0, 1.0, 1.0, 1.0, 1.0, 1.0, 1.0, 1.0, 1.0, 1.0, 1.0, 1.0, 1.0, 1.0, 1.0, 1.0, 1.0, 1.0, 1.0, 1.0, 1.0, 1.0, 1.0, 1.0, 1.0, 1.0, 1.0, 1.0, 1.0, 1.0, 1.0, 1.0, 1.0, 1.0, 1.0, 1.0, 1.0, 1.0, 1.0, 1.0, 1.0, 1.0, 1.0, 1.0, 1.0, 1.0, 1.0, 1.0, 1.0, 1.0, 1.0, 1.0, 1.0, 1.0, 1.0, 1.0, 1.0, 1.0, 1.0, 1.0, 1.0, 1.0, 1.0, 1.0, 1.0, 1.0, 1.0, 1.0, 1.0, 1.0, 1.0, 1.0, 1.0, 1.0, 1.0, 1.0, 1.0, 1.0, 1.0, 1.0, 1.0, 1.0, 1.0, 1.0, 1.0, 1.0, 1.0, 1.0, 1.0, 1.0, 1.0, 1.0, 1.0, 1.0, 1.0, 1.0, 1.0, 1.0, 1.0, 1.0, 1.0, 1.0, 1.0, 1.0, 1.0, 1.0, 1.0, 1.0, 1.0, 1.0, 1.0, 1.0, 1.0, 1.0, 1.0, 1.0, 1.0, 1.0, 1.0, 1.0, 1.0, 1.0, 1.0, 1.0, 1.0, 1.0, 1.0, 1.0, 1.0, 1.0, 1.0, 1.0, 1.0, 1.0, 1.0, 1.0, 1.0, 1.0, 1.0, 1.0, 1.0, 1.0, 1.0, 1.0, 1.0, 1.0, 1.0, 1.0, 1.0, 1.0, 1.0, 1.0, 1.0, 1.0, 1.0, 1.0, 1.0, 1.0, 1.0, 1.0, 1.0, 1.0, 1.0, 1.0, 1.0, 1.0, 1.0, 1.0, 1.0, 1.0, 1.0, 1.0, 1.0, 1.0, 1.0, 1.0, 1.0, 1.0, 1.0, 1.0, 1.0, 1.0, 1.0, 1.0, 1.0, 1.0, 1.0, 1.0, 1.0, 1.0, 1.0, 1.0, 1.0, 1.0, 1.0, 1.0, 1.0, 1.0, 1.0, 1.0, 1.0, 1.0, 1.0, 1.0, 1.0, 1.0, 1.0, 1.0, 1.0, 1.0, 1.0, 1.0, 1.0, 1.0, 1.0, 1.0, 1.0])
me_body_steelgreen.materials.append(mat_steelgreen)
me_body_steelgreen.update()
me_body_hazard = bpy.data.meshes.new('Body_Hazard')
me_body_hazard.from_pydata([(0.675, 0.35, 0.615), (0.725, 0.35, 0.615), (0.725, -0.35, 0.615), (0.675, -0.35, 0.615), (0.675, 0.35, 0.665), (0.725, 0.35, 0.665), (0.725, -0.35, 0.665), (0.675, -0.35, 0.665), (-0.725, 0.35, 0.615), (-0.675, 0.35, 0.615), (-0.675, -0.35, 0.615), (-0.725, -0.35, 0.615), (-0.725, 0.35, 0.665), (-0.675, 0.35, 0.665), (-0.675, -0.35, 0.665), (-0.725, -0.35, 0.665), (-0.35, -0.675, 0.615), (0.35, -0.675, 0.615), (0.35, -0.725, 0.615), (-0.35, -0.725, 0.615), (-0.35, -0.675, 0.665), (0.35, -0.675, 0.665), (0.35, -0.725, 0.665), (-0.35, -0.725, 0.665), (-0.35, 0.725, 0.615), (0.35, 0.725, 0.615), (0.35, 0.675, 0.615), (-0.35, 0.675, 0.615), (-0.35, 0.725, 0.665), (0.35, 0.725, 0.665), (0.35, 0.675, 0.665), (-0.35, 0.675, 0.665), (-0.75, 0.73, 1.1), (0.75, 0.73, 1.1), (0.75, 0.67, 1.1), (-0.75, 0.67, 1.1), (-0.75, 0.73, 1.16), (0.75, 0.73, 1.16), (0.75, 0.67, 1.16), (-0.75, 0.67, 1.16), (-0.75, -0.67, 1.1), (0.75, -0.67, 1.1), (0.75, -0.73, 1.1), (-0.75, -0.73, 1.1), (-0.75, -0.67, 1.16), (0.75, -0.67, 1.16), (0.75, -0.73, 1.16), (-0.75, -0.73, 1.16), (-0.73, 0.7, 1.1), (-0.67, 0.7, 1.1), (-0.67, -0.7, 1.1), (-0.73, -0.7, 1.1), (-0.73, 0.7, 1.16), (-0.67, 0.7, 1.16), (-0.67, -0.7, 1.16), (-0.73, -0.7, 1.16), (0.67, 0.7, 1.1), (0.73, 0.7, 1.1), (0.73, -0.7, 1.1), (0.67, -0.7, 1.1), (0.67, 0.7, 1.16), (0.73, 0.7, 1.16), (0.73, -0.7, 1.16), (0.67, -0.7, 1.16)], [], [(0, 1, 2, 3), (4, 7, 6, 5), (0, 4, 5, 1), (1, 5, 6, 2), (2, 6, 7, 3), (3, 7, 4, 0), (8, 9, 10, 11), (12, 15, 14, 13), (8, 12, 13, 9), (9, 13, 14, 10), (10, 14, 15, 11), (11, 15, 12, 8), (16, 17, 18, 19), (20, 23, 22, 21), (16, 20, 21, 17), (17, 21, 22, 18), (18, 22, 23, 19), (19, 23, 20, 16), (24, 25, 26, 27), (28, 31, 30, 29), (24, 28, 29, 25), (25, 29, 30, 26), (26, 30, 31, 27), (27, 31, 28, 24), (32, 33, 34, 35), (36, 39, 38, 37), (32, 36, 37, 33), (33, 37, 38, 34), (34, 38, 39, 35), (35, 39, 36, 32), (40, 41, 42, 43), (44, 47, 46, 45), (40, 44, 45, 41), (41, 45, 46, 42), (42, 46, 47, 43), (43, 47, 44, 40), (48, 49, 50, 51), (52, 55, 54, 53), (48, 52, 53, 49), (49, 53, 54, 50), (50, 54, 55, 51), (51, 55, 52, 48), (56, 57, 58, 59), (60, 63, 62, 61), (56, 60, 61, 57), (57, 61, 62, 58), (58, 62, 63, 59), (59, 63, 60, 56)])
_uv = me_body_hazard.uv_layers.new(name='UVMap')
_uv.uv.foreach_set('vector', [-0.675, 0.35, -0.725, 0.35, -0.725, -0.35, -0.675, -0.35, 0.675, 0.35, 0.675, -0.35, 0.725, -0.35, 0.725, 0.35, 0.675, 0.615, 0.675, 0.665, 0.725, 0.665, 0.725, 0.615, -0.35, 0.615, -0.35, 0.665, 0.35, 0.665, 0.35, 0.615, -0.725, 0.615, -0.725, 0.665, -0.675, 0.665, -0.675, 0.615, -0.35, 0.615, -0.35, 0.665, 0.35, 0.665, 0.35, 0.615, 0.725, 0.35, 0.675, 0.35, 0.675, -0.35, 0.725, -0.35, -0.725, 0.35, -0.725, -0.35, -0.675, -0.35, -0.675, 0.35, -0.725, 0.615, -0.725, 0.665, -0.675, 0.665, -0.675, 0.615, -0.35, 0.615, -0.35, 0.665, 0.35, 0.665, 0.35, 0.615, 0.675, 0.615, 0.675, 0.665, 0.725, 0.665, 0.725, 0.615, -0.35, 0.615, -0.35, 0.665, 0.35, 0.665, 0.35, 0.615, 0.35, -0.675, -0.35, -0.675, -0.35, -0.725, 0.35, -0.725, -0.35, -0.675, -0.35, -0.725, 0.35, -0.725, 0.35, -0.675, -0.35, 0.615, -0.35, 0.665, 0.35, 0.665, 0.35, 0.615, 0.675, 0.615, 0.675, 0.665, 0.725, 0.665, 0.725, 0.615, -0.35, 0.615, -0.35, 0.665, 0.35, 0.665, 0.35, 0.615, -0.725, 0.615, -0.725, 0.665, -0.675, 0.665, -0.675, 0.615, 0.35, 0.725, -0.35, 0.725, -0.35, 0.675, 0.35, 0.675, -0.35, 0.725, -0.35, 0.675, 0.35, 0.675, 0.35, 0.725, -0.35, 0.615, -0.35, 0.665, 0.35, 0.665, 0.35, 0.615, -0.725, 0.615, -0.725, 0.665, -0.675, 0.665, -0.675, 0.615, -0.35, 0.615, -0.35, 0.665, 0.35, 0.665, 0.35, 0.615, 0.675, 0.615, 0.675, 0.665, 0.725, 0.665, 0.725, 0.615, 0.75, 0.73, -0.75, 0.73, -0.75, 0.67, 0.75, 0.67, -0.75, 0.73, -0.75, 0.67, 0.75, 0.67, 0.75, 0.73, -0.75, 1.1, -0.75, 1.16, 0.75, 1.16, 0.75, 1.1, -0.73, 1.1, -0.73, 1.16, -0.67, 1.16, -0.67, 1.1, -0.75, 1.1, -0.75, 1.16, 0.75, 1.16, 0.75, 1.1, 0.67, 1.1, 0.67, 1.16, 0.73, 1.16, 0.73, 1.1, 0.75, -0.67, -0.75, -0.67, -0.75, -0.73, 0.75, -0.73, -0.75, -0.67, -0.75, -0.73, 0.75, -0.73, 0.75, -0.67, -0.75, 1.1, -0.75, 1.16, 0.75, 1.16, 0.75, 1.1, 0.67, 1.1, 0.67, 1.16, 0.73, 1.16, 0.73, 1.1, -0.75, 1.1, -0.75, 1.16, 0.75, 1.16, 0.75, 1.1, -0.73, 1.1, -0.73, 1.16, -0.67, 1.16, -0.67, 1.1, 0.73, 0.7, 0.67, 0.7, 0.67, -0.7, 0.73, -0.7, -0.73, 0.7, -0.73, -0.7, -0.67, -0.7, -0.67, 0.7, -0.73, 1.1, -0.73, 1.16, -0.67, 1.16, -0.67, 1.1, -0.7, 1.1, -0.7, 1.16, 0.7, 1.16, 0.7, 1.1, 0.67, 1.1, 0.67, 1.16, 0.73, 1.16, 0.73, 1.1, -0.7, 1.1, -0.7, 1.16, 0.7, 1.16, 0.7, 1.1, -0.67, 0.7, -0.73, 0.7, -0.73, -0.7, -0.67, -0.7, 0.67, 0.7, 0.67, -0.7, 0.73, -0.7, 0.73, 0.7, 0.67, 1.1, 0.67, 1.16, 0.73, 1.16, 0.73, 1.1, -0.7, 1.1, -0.7, 1.16, 0.7, 1.16, 0.7, 1.1, -0.73, 1.1, -0.73, 1.16, -0.67, 1.16, -0.67, 1.1, -0.7, 1.1, -0.7, 1.16, 0.7, 1.16, 0.7, 1.1])
_ca = me_body_hazard.color_attributes.new('Col', 'BYTE_COLOR', 'CORNER')
_ca.data.foreach_set('color', [1.0, 1.0, 1.0, 1.0, 1.0, 1.0, 1.0, 1.0, 1.0, 1.0, 1.0, 1.0, 1.0, 1.0, 1.0, 1.0, 1.0, 1.0, 1.0, 1.0, 1.0, 1.0, 1.0, 1.0, 1.0, 1.0, 1.0, 1.0, 1.0, 1.0, 1.0, 1.0, 1.0, 1.0, 1.0, 1.0, 1.0, 1.0, 1.0, 1.0, 1.0, 1.0, 1.0, 1.0, 1.0, 1.0, 1.0, 1.0, 1.0, 1.0, 1.0, 1.0, 1.0, 1.0, 1.0, 1.0, 1.0, 1.0, 1.0, 1.0, 1.0, 1.0, 1.0, 1.0, 1.0, 1.0, 1.0, 1.0, 1.0, 1.0, 1.0, 1.0, 1.0, 1.0, 1.0, 1.0, 1.0, 1.0, 1.0, 1.0, 1.0, 1.0, 1.0, 1.0, 1.0, 1.0, 1.0, 1.0, 1.0, 1.0, 1.0, 1.0, 1.0, 1.0, 1.0, 1.0, 1.0, 1.0, 1.0, 1.0, 1.0, 1.0, 1.0, 1.0, 1.0, 1.0, 1.0, 1.0, 1.0, 1.0, 1.0, 1.0, 1.0, 1.0, 1.0, 1.0, 1.0, 1.0, 1.0, 1.0, 1.0, 1.0, 1.0, 1.0, 1.0, 1.0, 1.0, 1.0, 1.0, 1.0, 1.0, 1.0, 1.0, 1.0, 1.0, 1.0, 1.0, 1.0, 1.0, 1.0, 1.0, 1.0, 1.0, 1.0, 1.0, 1.0, 1.0, 1.0, 1.0, 1.0, 1.0, 1.0, 1.0, 1.0, 1.0, 1.0, 1.0, 1.0, 1.0, 1.0, 1.0, 1.0, 1.0, 1.0, 1.0, 1.0, 1.0, 1.0, 1.0, 1.0, 1.0, 1.0, 1.0, 1.0, 1.0, 1.0, 1.0, 1.0, 1.0, 1.0, 1.0, 1.0, 1.0, 1.0, 1.0, 1.0, 1.0, 1.0, 1.0, 1.0, 1.0, 1.0, 1.0, 1.0, 1.0, 1.0, 1.0, 1.0, 1.0, 1.0, 1.0, 1.0, 1.0, 1.0, 1.0, 1.0, 1.0, 1.0, 1.0, 1.0, 1.0, 1.0, 1.0, 1.0, 1.0, 1.0, 1.0, 1.0, 1.0, 1.0, 1.0, 1.0, 1.0, 1.0, 1.0, 1.0, 1.0, 1.0, 1.0, 1.0, 1.0, 1.0, 1.0, 1.0, 1.0, 1.0, 1.0, 1.0, 1.0, 1.0, 1.0, 1.0, 1.0, 1.0, 1.0, 1.0, 1.0, 1.0, 1.0, 1.0, 1.0, 1.0, 1.0, 1.0, 1.0, 1.0, 1.0, 1.0, 1.0, 1.0, 1.0, 1.0, 1.0, 1.0, 1.0, 1.0, 1.0, 1.0, 1.0, 1.0, 1.0, 1.0, 1.0, 1.0, 1.0, 1.0, 1.0, 1.0, 1.0, 1.0, 1.0, 1.0, 1.0, 1.0, 1.0, 1.0, 1.0, 1.0, 1.0, 1.0, 1.0, 1.0, 1.0, 1.0, 1.0, 1.0, 1.0, 1.0, 1.0, 1.0, 1.0, 1.0, 1.0, 1.0, 1.0, 1.0, 1.0, 1.0, 1.0, 1.0, 1.0, 1.0, 1.0, 1.0, 1.0, 1.0, 1.0, 1.0, 1.0, 1.0, 1.0, 1.0, 1.0, 1.0, 1.0, 1.0, 1.0, 1.0, 1.0, 1.0, 1.0, 1.0, 1.0, 1.0, 1.0, 1.0, 1.0, 1.0, 1.0, 1.0, 1.0, 1.0, 1.0, 1.0, 1.0, 1.0, 1.0, 1.0, 1.0, 1.0, 1.0, 1.0, 1.0, 1.0, 1.0, 1.0, 1.0, 1.0, 1.0, 1.0, 1.0, 1.0, 1.0, 1.0, 1.0, 1.0, 1.0, 1.0, 1.0, 1.0, 1.0, 1.0, 1.0, 1.0, 1.0, 1.0, 1.0, 1.0, 1.0, 1.0, 1.0, 1.0, 1.0, 1.0, 1.0, 1.0, 1.0, 1.0, 1.0, 1.0, 1.0, 1.0, 1.0, 1.0, 1.0, 1.0, 1.0, 1.0, 1.0, 1.0, 1.0, 1.0, 1.0, 1.0, 1.0, 1.0, 1.0, 1.0, 1.0, 1.0, 1.0, 1.0, 1.0, 1.0, 1.0, 1.0, 1.0, 1.0, 1.0, 1.0, 1.0, 1.0, 1.0, 1.0, 1.0, 1.0, 1.0, 1.0, 1.0, 1.0, 1.0, 1.0, 1.0, 1.0, 1.0, 1.0, 1.0, 1.0, 1.0, 1.0, 1.0, 1.0, 1.0, 1.0, 1.0, 1.0, 1.0, 1.0, 1.0, 1.0, 1.0, 1.0, 1.0, 1.0, 1.0, 1.0, 1.0, 1.0, 1.0, 1.0, 1.0, 1.0, 1.0, 1.0, 1.0, 1.0, 1.0, 1.0, 1.0, 1.0, 1.0, 1.0, 1.0, 1.0, 1.0, 1.0, 1.0, 1.0, 1.0, 1.0, 1.0, 1.0, 1.0, 1.0, 1.0, 1.0, 1.0, 1.0, 1.0, 1.0, 1.0, 1.0, 1.0, 1.0, 1.0, 1.0, 1.0, 1.0, 1.0, 1.0, 1.0, 1.0, 1.0, 1.0, 1.0, 1.0, 1.0, 1.0, 1.0, 1.0, 1.0, 1.0, 1.0, 1.0, 1.0, 1.0, 1.0, 1.0, 1.0, 1.0, 1.0, 1.0, 1.0, 1.0, 1.0, 1.0, 1.0, 1.0, 1.0, 1.0, 1.0, 1.0, 1.0, 1.0, 1.0, 1.0, 1.0, 1.0, 1.0, 1.0, 1.0, 1.0, 1.0, 1.0, 1.0, 1.0, 1.0, 1.0, 1.0, 1.0, 1.0, 1.0, 1.0, 1.0, 1.0, 1.0, 1.0, 1.0, 1.0, 1.0, 1.0, 1.0, 1.0, 1.0, 1.0, 1.0, 1.0, 1.0, 1.0, 1.0, 1.0, 1.0, 1.0, 1.0, 1.0, 1.0, 1.0, 1.0, 1.0, 1.0, 1.0, 1.0, 1.0, 1.0, 1.0, 1.0, 1.0, 1.0, 1.0, 1.0, 1.0, 1.0, 1.0, 1.0, 1.0, 1.0, 1.0, 1.0, 1.0, 1.0, 1.0, 1.0, 1.0, 1.0, 1.0, 1.0, 1.0, 1.0, 1.0, 1.0, 1.0, 1.0, 1.0, 1.0, 1.0, 1.0, 1.0, 1.0, 1.0, 1.0, 1.0, 1.0, 1.0, 1.0, 1.0, 1.0, 1.0, 1.0, 1.0, 1.0, 1.0, 1.0, 1.0, 1.0, 1.0, 1.0, 1.0, 1.0, 1.0, 1.0, 1.0, 1.0, 1.0, 1.0, 1.0, 1.0, 1.0, 1.0, 1.0, 1.0, 1.0, 1.0, 1.0, 1.0, 1.0, 1.0, 1.0, 1.0, 1.0, 1.0, 1.0, 1.0, 1.0, 1.0, 1.0, 1.0, 1.0, 1.0, 1.0, 1.0, 1.0, 1.0, 1.0, 1.0, 1.0, 1.0, 1.0, 1.0, 1.0, 1.0, 1.0, 1.0, 1.0, 1.0, 1.0, 1.0, 1.0, 1.0, 1.0, 1.0, 1.0, 1.0, 1.0, 1.0, 1.0, 1.0, 1.0, 1.0, 1.0, 1.0, 1.0, 1.0, 1.0, 1.0, 1.0, 1.0, 1.0, 1.0, 1.0, 1.0, 1.0, 1.0, 1.0, 1.0, 1.0, 1.0, 1.0, 1.0, 1.0, 1.0, 1.0, 1.0, 1.0, 1.0, 1.0, 1.0, 1.0, 1.0, 1.0, 1.0, 1.0, 1.0, 1.0, 1.0, 1.0, 1.0, 1.0, 1.0, 1.0, 1.0, 1.0, 1.0, 1.0, 1.0, 1.0, 1.0, 1.0, 1.0, 1.0, 1.0, 1.0, 1.0, 1.0, 1.0, 1.0, 1.0, 1.0, 1.0, 1.0, 1.0, 1.0, 1.0, 1.0, 1.0, 1.0, 1.0, 1.0, 1.0])
me_body_hazard.materials.append(mat_hazard)
me_body_hazard.update()

# ---- objects
ob_qd_bin = bpy.data.objects.new('QD_bin', None)
ob_body = bpy.data.objects.new('Body', None)
ob_body_steelplate = bpy.data.objects.new('Body_SteelPlate', me_body_steelplate)
ob_body_steelgreen = bpy.data.objects.new('Body_SteelGreen', me_body_steelgreen)
ob_body_hazard = bpy.data.objects.new('Body_Hazard', me_body_hazard)

# ---- transforms, parenting, visibility, modifiers, constraints
ob_qd_bin.location = (0.0, 0.0, 0.0)
ob_qd_bin.empty_display_size = 0.2
ob_body.parent = ob_qd_bin
ob_body.location = (0.0, 0.0, 0.0)
ob_body.empty_display_size = 0.05
ob_body_steelplate.parent = ob_body
ob_body_steelplate.location = (0.0, 0.0, 0.0)
ob_body_steelgreen.parent = ob_body
ob_body_steelgreen.location = (0.0, 0.0, 0.0)
ob_body_hazard.parent = ob_body
ob_body_hazard.location = (0.0, 0.0, 0.0)

# ---- collection membership
scene.collection.objects.link(ob_qd_bin)
scene.collection.objects.link(ob_body)
scene.collection.objects.link(ob_body_steelplate)
scene.collection.objects.link(ob_body_steelgreen)
scene.collection.objects.link(ob_body_hazard)

# ---- scene / render settings (as saved in the file)
scene.frame_start = 1; scene.frame_end = 250; scene.frame_set(1)
scene.render.engine = 'BLENDER_EEVEE_NEXT'
scene.render.fps = 30
scene.render.bake_bias = 0.0
scene.render.bake_samples = 0
scene.render.compositor_device = 'GPU'
scene.eevee.use_volume_custom_range = False
scene.eevee.fast_gi_thickness_near = 0.1
scene.eevee.fast_gi_thickness_far = 0.0
scene.eevee.ray_tracing_options.screen_trace_thickness = 0.1
bpy.context.view_layer.update()

# ---- added for rendering (the .blend has no active camera and no usable light): camera, sun + grey world if the file has none
cam_auto = bpy.data.cameras.new('AutoCamera')
cam_auto.lens = 50.0
cam_auto.sensor_width = 36.0
cam_auto.clip_end = 1000.0
ob_auto_camera = bpy.data.objects.new('AutoCamera', cam_auto)
scene.collection.objects.link(ob_auto_camera)
ob_auto_camera.location = (2.32936, -2.79523, 2.44349)
ob_auto_camera.rotation_euler = (1.09748, -7.21219e-08, 0.694738)
scene.camera = ob_auto_camera
light_auto_sun = bpy.data.lights.new('AutoSun', 'SUN')
light_auto_sun.energy = 3.0
light_auto_sun.angle = 0.0523599
ob_auto_sun = bpy.data.objects.new('AutoSun', light_auto_sun)
scene.collection.objects.link(ob_auto_sun)
ob_auto_sun.rotation_euler = (0.872665, 0.174533, 0.523599)
if scene.world is None:
    world_auto = bpy.data.worlds.new('AutoWorld')
    world_auto.color = (0.3, 0.3, 0.3)
    scene.world = world_auto
bpy.context.view_layer.update()
